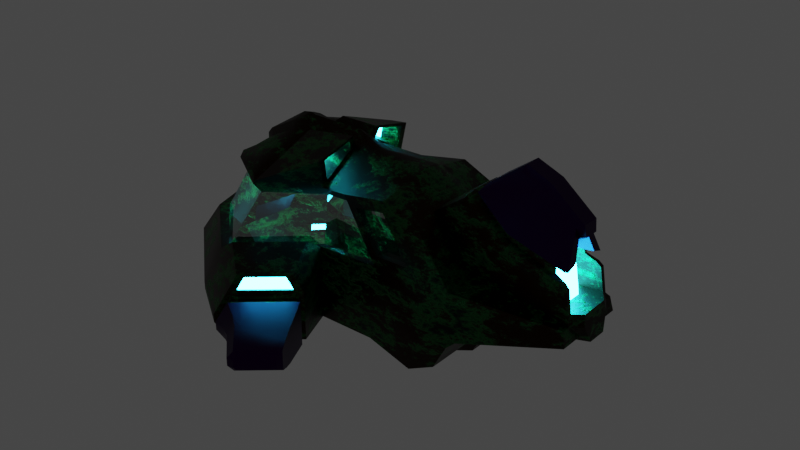 # Source: naveunity.blend  (saved by Blender 3.1.7; exported with 4.5.12 LTS)
import bpy
from mathutils import Matrix  # noqa: F401  (used for matrix-valued properties, if any)

bpy.ops.wm.read_factory_settings(use_empty=True)
scene = bpy.context.scene
scene.name = 'Scene'

# ---- collections
col_collection = bpy.data.collections.new('Collection'); scene.collection.children.link(col_collection)

# ---- materials (node trees are filled in below, after node groups)
mat_material_001 = bpy.data.materials.new('Material.001')
mat_material = bpy.data.materials.new('Material')
mat_material_002 = bpy.data.materials.new('Material.002')
mat_material_004 = bpy.data.materials.new('Material.004')
mat_material_005 = bpy.data.materials.new('Material.005')

# ---- node groups
ng_auto_smooth = bpy.data.node_groups.new('Auto Smooth', 'GeometryNodeTree')
_s = ng_auto_smooth.interface.new_socket(name='Geometry', in_out='OUTPUT', socket_type='NodeSocketGeometry')
_s = ng_auto_smooth.interface.new_socket(name='Geometry', in_out='INPUT', socket_type='NodeSocketGeometry')
_s = ng_auto_smooth.interface.new_socket(name='Angle', in_out='INPUT', socket_type='NodeSocketFloat')
_s.subtype = 'ANGLE'
_s.min_value = 0.0
_s.max_value = 3.142
ng_auto_smooth.is_modifier = True
_N = ng_auto_smooth.nodes; _L = ng_auto_smooth.links
n0 = _N.new('NodeGroupOutput'); n0.name = 'Group Output'; n0.location = (480, -100)
n1 = _N.new('NodeGroupInput'); n1.name = 'Group Input'; n1.location = (-420, -300)
n2 = _N.new('NodeGroupInput'); n2.name = 'Group Input.001'; n2.location = (-60, -100)
n3 = _N.new('GeometryNodeSetShadeSmooth'); n3.name = 'Set Shade Smooth'; n3.location = (120, -100)
n3.domain = 'EDGE'
n4 = _N.new('GeometryNodeSetShadeSmooth'); n4.name = 'Set Shade Smooth.001'; n4.location = (300, -100)
n5 = _N.new('GeometryNodeInputMeshEdgeAngle'); n5.name = 'Edge Angle'; n5.location = (-420, -220)
n6 = _N.new('GeometryNodeInputEdgeSmooth'); n6.name = 'Is Edge Smooth'; n6.location = (-60, -160)
n7 = _N.new('GeometryNodeInputShadeSmooth'); n7.name = 'Is Face Smooth'; n7.location = (-240, -340)
n8 = _N.new('FunctionNodeBooleanMath'); n8.name = 'Boolean Math'; n8.location = (-60, -220)
n9 = _N.new('FunctionNodeCompare'); n9.name = 'Compare'; n9.location = (-240, -180)
n9.operation = 'LESS_EQUAL'
_L.new(n5.outputs[0], n9.inputs[0])
_L.new(n4.outputs[0], n0.inputs[0])
_L.new(n1.outputs[1], n9.inputs[1])
_L.new(n9.outputs[0], n8.inputs[0])
_L.new(n7.outputs[0], n8.inputs[1])
_L.new(n2.outputs[0], n3.inputs[0])
_L.new(n6.outputs[0], n3.inputs[1])
_L.new(n3.outputs[0], n4.inputs[0])
_L.new(n8.outputs[0], n3.inputs[2])
n0.is_active_output = True

# ---- material node trees
mat_material_001.use_nodes = True; mat_material_001.node_tree.nodes.clear()
_N = mat_material_001.node_tree.nodes; _L = mat_material_001.node_tree.links
n0 = _N.new('ShaderNodeBsdfPrincipled'); n0.name = 'Principled BSDF'; n0.location = (250, 300)
n0.distribution = 'GGX'
n0.subsurface_method = 'RANDOM_WALK_SKIN'
n0.inputs[1].default_value = 1.0
n0.inputs[3].default_value = 1.45
n0.inputs[27].default_value = (0.0, 0.0, 0.0, 1.0)
n0.inputs[28].default_value = 1.0
n1 = _N.new('ShaderNodeOutputMaterial'); n1.name = 'Material Output'; n1.location = (540, 300)
n2 = _N.new('ShaderNodeTexCoord'); n2.name = 'Texture Coordinate'; n2.location = (-902, 153)
n3 = _N.new('ShaderNodeMapping'); n3.name = 'Mapping'; n3.location = (-713, 220)
n4 = _N.new('ShaderNodeValToRGB'); n4.name = 'ColorRamp'; n4.location = (-302, 238)
while len(n4.color_ramp.elements) > 1: n4.color_ramp.elements.remove(n4.color_ramp.elements[-1])
n4.color_ramp.elements[0].position = 1.211e-07; n4.color_ramp.elements[0].color = (0.01768, 0.008709, 0.004785, 1.0)
_e = n4.color_ramp.elements.new(0.2418); _e.color = (0.02208, 0.03833, 0.01709, 1.0)
_e = n4.color_ramp.elements.new(0.3864); _e.color = (0.02122, 0.1683, 0.0331, 1.0)
_e = n4.color_ramp.elements.new(1.0); _e.color = (0.009994, 0.01006, 0.01027, 1.0)
n5 = _N.new('ShaderNodeBump'); n5.name = 'Bump'; n5.location = (19, -177)
n5.inputs[0].default_value = 0.425
n5.inputs[2].default_value = 1.0
n6 = _N.new('ShaderNodeTexNoise'); n6.name = 'Musgrave Texture'; n6.location = (-531, 201)
n6.width = 150
n6.normalize = False
n6.inputs[2].default_value = 7.3
n6.inputs[3].default_value = 13.7
n6.inputs[4].default_value = 0.769
n6.inputs[5].default_value = 2.4
n7 = _N.new('ShaderNodeValToRGB'); n7.name = 'ColorRamp.001'; n7.location = (-293, -66)
while len(n7.color_ramp.elements) > 1: n7.color_ramp.elements.remove(n7.color_ramp.elements[-1])
n7.color_ramp.elements[0].position = 0.3091; n7.color_ramp.elements[0].color = (0.0, 0.0, 0.0, 1.0)
_e = n7.color_ramp.elements.new(0.3773); _e.color = (1.0, 1.0, 1.0, 1.0)
_L.new(n0.outputs[0], n1.inputs[0])
_L.new(n3.outputs[0], n6.inputs[0])
_L.new(n2.outputs[0], n3.inputs[0])
_L.new(n6.outputs[0], n4.inputs[0])
_L.new(n4.outputs[0], n0.inputs[0])
_L.new(n5.outputs[0], n0.inputs[5])
_L.new(n6.outputs[0], n7.inputs[0])
_L.new(n7.outputs[0], n5.inputs[1])
_L.new(n7.outputs[0], n5.inputs[3])
n1.is_active_output = True
mat_material.use_nodes = True; mat_material.node_tree.nodes.clear()
_N = mat_material.node_tree.nodes; _L = mat_material.node_tree.links
n0 = _N.new('ShaderNodeOutputMaterial'); n0.name = 'Material Output'; n0.location = (300, 298)
n1 = _N.new('ShaderNodeBsdfGlass'); n1.name = 'Glass BSDF'; n1.location = (10, 298)
n1.distribution = 'GGX'
n1.inputs[2].default_value = 3.35
_L.new(n1.outputs[0], n0.inputs[0])
n0.is_active_output = True
mat_material_002.use_nodes = True; mat_material_002.node_tree.nodes.clear()
_N = mat_material_002.node_tree.nodes; _L = mat_material_002.node_tree.links
n0 = _N.new('ShaderNodeBsdfPrincipled'); n0.name = 'Principled BSDF'; n0.location = (10, 300)
n0.distribution = 'GGX'
n0.subsurface_method = 'RANDOM_WALK_SKIN'
n0.inputs[0].default_value = (0.02327, 0.004143, 0.05386, 1.0)
n0.inputs[1].default_value = 1.0
n0.inputs[3].default_value = 1.45
n0.inputs[27].default_value = (0.0, 0.0, 0.0, 1.0)
n0.inputs[28].default_value = 1.0
n1 = _N.new('ShaderNodeOutputMaterial'); n1.name = 'Material Output'; n1.location = (300, 300)
_L.new(n0.outputs[0], n1.inputs[0])
n1.is_active_output = True
mat_material_004.use_nodes = True; mat_material_004.node_tree.nodes.clear()
_N = mat_material_004.node_tree.nodes; _L = mat_material_004.node_tree.links
n0 = _N.new('ShaderNodeBsdfPrincipled'); n0.name = 'Principled BSDF'; n0.location = (10, 300)
n0.distribution = 'GGX'
n0.subsurface_method = 'RANDOM_WALK_SKIN'
n0.inputs[0].default_value = (0.02426, 0.6311, 0.89, 1.0)
n0.inputs[1].default_value = 1.0
n0.inputs[3].default_value = 1.45
n0.inputs[27].default_value = (0.02403, 0.7212, 1.0, 1.0)
n0.inputs[28].default_value = 70.5
n1 = _N.new('ShaderNodeOutputMaterial'); n1.name = 'Material Output'; n1.location = (300, 300)
_L.new(n0.outputs[0], n1.inputs[0])
n1.is_active_output = True
mat_material_005.use_nodes = True; mat_material_005.node_tree.nodes.clear()
_N = mat_material_005.node_tree.nodes; _L = mat_material_005.node_tree.links
n0 = _N.new('ShaderNodeBsdfPrincipled'); n0.name = 'Principled BSDF'; n0.location = (10, 300)
n0.distribution = 'GGX'
n0.subsurface_method = 'RANDOM_WALK_SKIN'
n0.inputs[0].default_value = (0.011, 0.002649, 0.00982, 1.0)
n0.inputs[1].default_value = 1.0
n0.inputs[3].default_value = 1.45
n0.inputs[27].default_value = (0.0, 0.0, 0.0, 1.0)
n0.inputs[28].default_value = 1.0
n1 = _N.new('ShaderNodeOutputMaterial'); n1.name = 'Material Output'; n1.location = (300, 300)
_L.new(n0.outputs[0], n1.inputs[0])
n1.is_active_output = True

# ---- world
world_world = bpy.data.worlds.new('World'); scene.world = world_world
world_world.use_nodes = True; world_world.node_tree.nodes.clear()
_N = world_world.node_tree.nodes; _L = world_world.node_tree.links
n0 = _N.new('ShaderNodeOutputWorld'); n0.name = 'World Output'; n0.location = (300, 300)
n1 = _N.new('ShaderNodeBackground'); n1.name = 'Background'; n1.location = (10, 300)
n1.inputs[0].default_value = (0.05088, 0.05088, 0.05088, 1.0)
_L.new(n1.outputs[0], n0.inputs[0])
n0.is_active_output = True
world_world.color = (0.05088, 0.05088, 0.05088)
world_world.use_sun_shadow = False
world_world.sun_shadow_jitter_overblur = 0.0

# ---- meshes
me_cube = bpy.data.meshes.new('Cube')
me_cube.from_pydata([(2.937, 0.883, 0.5912), (2.734, 0.883, -0.5092), (0.8822, 0.7425, 1.249), (3.415, 0.259, 1.244), (0.1378, 1.217, 1.249), (2.321, 0.7425, 1.249), (-0.6067, 0.7425, 1.249), (0.9323, 0.883, -0.5092), (0.9323, 0.883, 0.5092), (0.0, 1.691, 0.5092), (0.0, 1.691, -0.5092), (-0.9323, 0.883, -0.5092), (-0.9323, 0.883, 0.5092), (4.294, 0.5363, 0.2273), (4.257, 0.5007, 0.4253), (0.1378, 0.2326, 1.613), (0.8822, 0.1419, 1.613), (2.321, 0.3797, 1.249), (2.937, 0.4066, 0.5912), (2.734, 0.1687, -0.5092), (-0.6067, 0.1419, 1.249), (-1.136, 0.1687, 0.5092), (0.0, 0.3232, -0.5092), (0.9323, 0.1687, -0.5092), (-0.9323, 0.1687, -0.5092), (4.294, 0.1756, 0.2273), (4.257, 0.4066, 0.4253), (3.34, 0.1144, 1.965), (3.665, 0.1294, 1.839), (4.098, 0.1294, 1.506), (3.973, 0.3169, 1.083), (3.988, 0.3427, 0.9811), (1.822, 0.883, 0.5456), (1.732, 0.883, -0.5092), (1.243, 0.763, 1.281), (1.732, 0.1687, -0.5092), (1.243, 0.268, 1.483), (0.1784, 1.133, 1.128), (-0.5164, 0.6585, 1.128), (0.8733, 0.6585, 1.128), (0.9201, 0.7991, 0.509), (1.75, 0.7991, 0.5394), (1.21, 0.6791, 1.154), (0.04983, 1.607, 0.509), (-0.5164, 0.05794, 1.128), (-1.01, 0.08479, 0.509), (-0.8204, 0.7991, 0.509), (1.306, 1.784, -0.2325), (1.283, 1.742, -0.2426), (0.7698, 2.187, -0.2426), (0.8067, 2.217, -0.2325), (0.8052, 2.283, 0.263), (0.688, 2.188, 0.295), (1.378, 1.786, 0.263), (1.304, 1.654, 0.295), (1.34, 1.608, -0.3335), (1.423, 1.757, -0.2974), (0.7758, 2.319, -0.2974), (0.6433, 2.212, -0.3336), (0.6433, 2.212, 0.3336), (0.7758, 2.319, 0.2974), (1.34, 1.608, 0.3335), (1.423, 1.757, 0.2974), (1.304, 1.654, -0.295), (1.378, 1.786, -0.263), (0.8052, 2.283, -0.263), (0.688, 2.188, -0.295), (0.9028, 1.101, 0.659), (0.2176, 1.695, 0.659), (1.202, 1.634, 0.5299), (0.6904, 2.077, 0.5299), (1.242, 1.681, 0.3595), (0.7294, 2.125, 0.3595), (1.14, 1.7, 0.5039), (0.764, 2.026, 0.5039), (1.205, 1.638, 0.3392), (0.6925, 2.082, 0.3393), (1.104, 1.657, 0.4836), (0.7272, 1.983, 0.4836), (-1.104, 0.8017, 0.3452), (-1.234, 0.8267, 0.1143), (-1.015, 0.1146, 0.2691), (-0.9221, 0.7761, 0.2767), (-1.052, 0.8012, 0.04583), (4.237, 0.3413, 0.5649), (4.118, 0.08683, 1.367), (3.911, 0.3413, 0.5169), (3.793, 0.1357, 1.319), (3.115, 0.2419, 1.495), (3.03, 0.2641, 1.434), (2.406, 0.9446, -0.6473), (2.406, 0.1175, -0.6473), (1.897, 0.3171, 1.483), (2.596, 0.9446, 0.6087), (1.897, 0.7901, 1.402), (2.361, 0.9115, 0.7253), (1.844, 0.8704, 0.6832), (1.895, 0.8084, 1.255), (1.458, 0.7903, 1.174), (2.369, 0.8098, 0.7135), (1.852, 0.7687, 0.6714), (1.903, 0.7067, 1.243), (1.466, 0.6886, 1.162), (2.943, 0.9141, -0.1361), (3.054, 0.8909, -0.03743), (0.9675, 0.9148, 0.05458), (0.9675, 0.9148, -0.05441), (-0.151, 1.885, -0.05364), (-0.1508, 1.884, 0.05448), (-1.275, 0.9093, 0.05311), (-1.27, 0.9149, -0.05331), (3.071, 0.1756, -0.05895), (2.943, 0.1747, -0.1359), (-1.294, 0.1601, 0.05423), (-1.27, 0.1738, -0.05309), (1.845, 0.9146, -0.09061), (1.856, 0.9153, 0.01849), (1.306, 1.784, 0.2325), (1.283, 1.742, 0.2426), (1.3, 1.758, 0.04579), (1.323, 1.799, 0.04565), (1.325, 1.674, -0.05376), (1.325, 1.674, 0.0539), (1.397, 1.803, 0.05347), (1.397, 1.803, -0.05333), (1.446, 1.777, -0.05279), (1.446, 1.777, 0.05295), (1.365, 1.631, 0.05426), (1.365, 1.631, -0.05411), (0.5377, 2.347, 0.05404), (0.5375, 2.347, -0.05339), (0.6801, 2.441, -0.05477), (0.6802, 2.441, 0.05506), (0.5971, 2.304, 0.05437), (0.5969, 2.304, -0.05388), (0.7228, 2.388, -0.05412), (0.7229, 2.388, 0.0545), (2.636, 0.9828, -0.07926), (2.615, 0.9816, -0.1876), (1.803, 2.542, -0.08678), (1.814, 2.453, -0.1288), (1.463, 2.837, -0.08678), (1.393, 2.818, -0.1289), (1.803, 2.542, 0.08678), (1.814, 2.453, 0.1288), (1.463, 2.837, 0.08678), (1.393, 2.818, 0.1289), (1.809, 2.547, -0.05199), (1.825, 2.464, -0.05211), (1.825, 2.464, 0.0523), (1.809, 2.547, 0.05217), (1.441, 2.866, 0.05148), (1.348, 2.876, 0.05164), (1.348, 2.876, -0.0514), (1.44, 2.866, -0.05126), (0.8325, 2.472, 0.05398), (0.9993, 2.554, 0.05301), (1.756, 2.352, 0.0525), (1.686, 2.23, 0.05265), (0.9546, 2.406, 0.2363), (1.095, 2.509, 0.1955), (1.747, 2.334, 0.182), (1.677, 2.209, 0.2203), (0.8323, 2.472, -0.0537), (0.9991, 2.555, -0.05275), (1.756, 2.352, -0.05233), (1.686, 2.23, -0.05248), (1.677, 2.209, -0.2203), (1.747, 2.334, -0.182), (1.095, 2.509, -0.1955), (0.9547, 2.406, -0.2363), (1.374, 1.762, 0.05361), (1.348, 1.714, 0.05377), (1.348, 1.714, -0.05362), (1.374, 1.762, -0.05346), (0.6833, 2.361, 0.05446), (0.6367, 2.331, 0.05441), (0.6832, 2.362, -0.05405), (0.6366, 2.331, -0.05396), (1.327, 1.696, 0.2849), (1.355, 1.744, 0.2731), (0.7683, 2.253, -0.2731), (0.7249, 2.218, -0.2849), (0.7683, 2.253, 0.2731), (0.7249, 2.218, 0.2849), (1.327, 1.696, -0.2849), (1.355, 1.744, -0.2731), (0.7343, 2.309, -0.046), (0.6946, 2.283, -0.04593), (1.3, 1.758, -0.04565), (1.323, 1.799, -0.04551), (0.7344, 2.309, 0.04638), (0.6947, 2.283, 0.04634), (0.8067, 2.217, 0.2325), (0.7698, 2.187, 0.2426), (-0.2034, 1.573, -0.258), (-0.2178, 1.594, -0.2101), (-0.8468, 0.9982, -0.2815), (-0.8623, 1.029, -0.2197), (-0.1936, 1.647, -0.2874), (-0.1403, 1.71, -0.3125), (-0.168, 1.744, -0.231), (-0.2103, 1.672, -0.2335), (-0.9868, 0.9533, -0.3442), (-0.9212, 0.9967, -0.3138), (-0.9386, 1.032, -0.2444), (-1.016, 0.9987, -0.2452), (-0.06354, 0.2844, 1.637), (0.05256, 0.2704, 1.649), (-0.08004, 0.9177, 1.419), (0.05079, 1.107, 1.341), (-0.4769, 0.6446, 1.391), (-0.581, 0.7038, 1.341), (-0.5809, 0.1949, 1.342), (-0.5022, 0.231, 1.423), (3.364, 0.2784, 1.157), (3.974, 0.2767, 1.082), (3.988, 0.302, 0.9819), (3.769, 0.302, 0.9501), (3.754, 0.2769, 1.049), (3.35, 0.3523, 1.299), (3.348, 0.3481, 1.275), (2.919, 0.3241, 1.633), (2.912, 0.3256, 1.665), (4.114, 0.342, 1.052), (4.163, 0.3406, 1.063), (4.163, 0.1922, 1.117), (4.112, 0.2225, 1.091), (3.818, 0.2126, 1.061), (3.837, 0.1849, 1.087), (3.28, 0.3708, 1.152), (3.247, 0.3898, 1.124), (2.739, 0.3685, 1.543), (2.81, 0.3506, 1.541), (4.193, 0.3908, 0.8579), (4.138, 0.3778, 0.9127), (4.138, 0.3226, 0.9136), (4.193, 0.3306, 0.8598), (3.868, 0.3305, 0.8129), (3.84, 0.3226, 0.8701), (-1.208, 0.1636, 0.3137), (-1.28, 0.1665, 0.1077), (-1.085, 0.1564, 0.03909), (0.07008, 0.1614, 1.689), (0.07008, 0.0, 1.783), (1.221, 0.0, 1.599), (0.8458, 0.0, 1.783), (2.776, 0.1353, -0.6367), (2.776, 0.0, -0.6367), (-0.07346, 0.0, -0.6367), (0.898, 0.0, -0.6367), (-1.141, 0.0, 0.4793), (-1.28, 0.0, 0.4795), (2.434, 0.0, -0.7881), (-1.359, 0.0, 0.2563), (-0.7056, 0.1243, 1.291), (-0.7056, 0.0, 1.291), (-1.257, 0.1353, 0.4795), (-0.07346, 0.1985, -0.6367), (0.898, 0.1353, -0.6367), (-1.045, 0.0, -0.6367), (4.401, 0.1381, 0.1706), (4.401, 0.0, 0.1706), (4.363, 0.0, 0.3875), (3.854, 0.1898, 0.9628), (3.854, 0.0, 0.963), (0.8458, 0.1243, 1.689), (2.345, 0.0, 1.291), (2.345, 0.2216, 1.291), (3.839, 0.0, 1.071), (-1.045, 0.1353, -0.6367), (4.363, 0.2326, 0.3875), (2.434, 0.1143, -0.7881), (1.904, 0.196, 1.547), (3.745, 0.0, 1.937), (3.407, 0.0, 2.076), (4.196, 0.0, 1.572), (3.407, 0.1131, 2.076), (3.745, 0.1192, 1.937), (4.196, 0.1192, 1.572), (3.839, 0.1795, 1.071), (4.002, 0.0, 0.4879), (4.002, 0.2059, 0.4879), (3.879, 0.0, 1.367), (3.879, 0.1218, 1.367), (4.218, 0.1018, 1.419), (1.904, 0.0, 1.568), (1.731, 0.0, -0.6367), (1.731, 0.1353, -0.6367), (1.221, 0.1759, 1.547), (-0.6116, 0.08996, 1.158), (-0.6116, 0.0, 1.158), (-1.126, 0.1009, 0.4793), (-1.212, 0.0, -0.03755), (-1.152, 0.0, 0.2161), (-1.131, 0.1131, 0.2164), (-1.419, 0.0, 0.03754), (4.341, 0.0, 0.5406), (4.341, 0.2059, 0.5406), (4.218, 0.0, 1.419), (3.173, 0.1652, 1.56), (3.173, 0.0, 1.56), (3.083, 0.0, 1.493), (3.083, 0.1743, 1.494), (3.127, 0.1381, -0.1432), (2.993, 0.1377, -0.2276), (2.993, 0.0, -0.2276), (3.127, 0.0, -0.1432), (-1.428, 0.0, -0.01875), (-1.397, 0.0, -0.1367), (-1.397, 0.1373, -0.1368), (-1.422, 0.1318, -0.01917), (-0.1397, 0.1826, 1.716), (-0.01869, 0.1769, 1.728), (-0.005498, 0.0, 1.805), (-0.1343, 0.0, 1.783), (-0.6788, 0.146, 1.392), (-0.5968, 0.1608, 1.481), (-0.604, 0.0, 1.485), (-0.6787, 0.0, 1.392), (2.969, 0.1988, 1.712), (2.961, 0.1994, 1.746), (2.962, 0.0, 1.747), (2.969, 0.0, 1.712), (3.905, 0.1532, 1.084), (3.925, 0.1419, 1.113), (3.905, 0.0, 1.084), (3.925, 0.0, 1.113), (2.854, 0.0, 1.61), (2.78, 0.0, 1.612), (2.781, 0.217, 1.613), (2.854, 0.2097, 1.61), (3.957, 0.2015, 0.8123), (3.927, 0.1982, 0.8751), (3.957, 0.0, 0.8128), (3.927, 0.0, 0.8753), (-1.332, 0.1332, 0.2652), (-1.407, 0.1344, 0.03938), (-1.204, 0.1302, -0.03576), (0.9114, 0.2187, 1.78), (0.9114, 0.8193, 1.638), (0.2576, 1.294, 1.358), (0.2576, 0.3095, 1.722), (0.8859, 0.2279, 1.602), (0.8859, 0.676, 1.331), (0.9077, 0.2852, 1.727), (0.9077, 0.7334, 1.62), (0.6594, 0.3587, 1.579), (0.6594, 0.5911, 1.439), (0.6707, 0.3885, 1.644), (0.6707, 0.6209, 1.589), (2.937, -0.883, 0.5912), (2.734, -0.883, -0.5092), (0.8822, -0.7425, 1.249), (3.415, -0.259, 1.244), (0.1378, -1.217, 1.249), (2.321, -0.7425, 1.249), (-0.6067, -0.7425, 1.249), (0.9323, -0.883, -0.5092), (0.9323, -0.883, 0.5092), (0.0, -1.691, 0.5092), (0.0, -1.691, -0.5092), (-0.9323, -0.883, -0.5092), (-0.9323, -0.883, 0.5092), (4.294, -0.5363, 0.2273), (4.257, -0.5007, 0.4253), (0.1378, -0.2326, 1.613), (0.8822, -0.1419, 1.613), (2.321, -0.3797, 1.249), (2.937, -0.4066, 0.5912), (2.734, -0.1687, -0.5092), (-0.6067, -0.1419, 1.249), (-1.136, -0.1687, 0.5092), (0.0, -0.3232, -0.5092), (0.9323, -0.1687, -0.5092), (-0.9323, -0.1687, -0.5092), (4.294, -0.1756, 0.2273), (4.257, -0.4066, 0.4253), (3.34, -0.1144, 1.965), (3.665, -0.1294, 1.839), (4.098, -0.1294, 1.506), (3.973, -0.3169, 1.083), (3.988, -0.3427, 0.9811), (1.822, -0.883, 0.5456), (1.732, -0.883, -0.5092), (1.243, -0.763, 1.281), (1.732, -0.1687, -0.5092), (1.243, -0.268, 1.483), (0.1784, -1.133, 1.128), (-0.5164, -0.6585, 1.128), (0.8733, -0.6585, 1.128), (0.9201, -0.7991, 0.509), (1.75, -0.7991, 0.5394), (1.21, -0.6791, 1.154), (0.04983, -1.607, 0.509), (-0.5164, -0.05794, 1.128), (-1.01, -0.08479, 0.509), (-0.8204, -0.7991, 0.509), (1.306, -1.784, -0.2325), (1.283, -1.742, -0.2426), (0.7698, -2.187, -0.2426), (0.8067, -2.217, -0.2325), (0.8052, -2.283, 0.263), (0.688, -2.188, 0.295), (1.378, -1.786, 0.263), (1.304, -1.654, 0.295), (1.34, -1.608, -0.3335), (1.423, -1.757, -0.2974), (0.7758, -2.319, -0.2974), (0.6433, -2.212, -0.3336), (0.6433, -2.212, 0.3336), (0.7758, -2.319, 0.2974), (1.34, -1.608, 0.3335), (1.423, -1.757, 0.2974), (1.304, -1.654, -0.295), (1.378, -1.786, -0.263), (0.8052, -2.283, -0.263), (0.688, -2.188, -0.295), (0.9028, -1.101, 0.659), (0.2176, -1.695, 0.659), (1.202, -1.634, 0.5299), (0.6904, -2.077, 0.5299), (1.242, -1.681, 0.3595), (0.7294, -2.125, 0.3595), (1.14, -1.7, 0.5039), (0.764, -2.026, 0.5039), (1.205, -1.638, 0.3392), (0.6925, -2.082, 0.3393), (1.104, -1.657, 0.4836), (0.7272, -1.983, 0.4836), (-1.104, -0.8017, 0.3452), (-1.234, -0.8267, 0.1143), (-1.015, -0.1146, 0.2691), (-0.9221, -0.7761, 0.2767), (-1.052, -0.8012, 0.04583), (4.237, -0.3413, 0.5649), (4.118, -0.08683, 1.367), (3.911, -0.3413, 0.5169), (3.793, -0.1357, 1.319), (3.115, -0.2419, 1.495), (3.03, -0.2641, 1.434), (2.406, -0.9446, -0.6473), (2.406, -0.1175, -0.6473), (1.897, -0.3171, 1.483), (2.596, -0.9446, 0.6087), (1.897, -0.7901, 1.402), (2.361, -0.9115, 0.7253), (1.844, -0.8704, 0.6832), (1.895, -0.8084, 1.255), (1.458, -0.7903, 1.174), (2.369, -0.8098, 0.7135), (1.852, -0.7687, 0.6714), (1.903, -0.7067, 1.243), (1.466, -0.6886, 1.162), (2.943, -0.9141, -0.1361), (3.054, -0.8909, -0.03743), (0.9675, -0.9148, 0.05458), (0.9675, -0.9148, -0.05441), (-0.151, -1.885, -0.05364), (-0.1508, -1.884, 0.05448), (-1.275, -0.9093, 0.05311), (-1.27, -0.9149, -0.05331), (3.071, -0.1756, -0.05895), (2.943, -0.1747, -0.1359), (-1.294, -0.1601, 0.05423), (-1.27, -0.1738, -0.05309), (1.845, -0.9146, -0.09061), (1.856, -0.9153, 0.01849), (1.306, -1.784, 0.2325), (1.283, -1.742, 0.2426), (1.3, -1.758, 0.04579), (1.323, -1.799, 0.04565), (1.325, -1.674, -0.05376), (1.325, -1.674, 0.0539), (1.397, -1.803, 0.05347), (1.397, -1.803, -0.05333), (1.446, -1.777, -0.05279), (1.446, -1.777, 0.05295), (1.365, -1.631, 0.05426), (1.365, -1.631, -0.05411), (0.5377, -2.347, 0.05404), (0.5375, -2.347, -0.05339), (0.6801, -2.441, -0.05477), (0.6802, -2.441, 0.05506), (0.5971, -2.304, 0.05437), (0.5969, -2.304, -0.05388), (0.7228, -2.388, -0.05412), (0.7229, -2.388, 0.0545), (2.636, -0.9828, -0.07926), (2.615, -0.9816, -0.1876), (1.803, -2.542, -0.08678), (1.814, -2.453, -0.1288), (1.463, -2.837, -0.08678), (1.393, -2.818, -0.1289), (1.803, -2.542, 0.08678), (1.814, -2.453, 0.1288), (1.463, -2.837, 0.08678), (1.393, -2.818, 0.1289), (1.809, -2.547, -0.05199), (1.825, -2.464, -0.05211), (1.825, -2.464, 0.0523), (1.809, -2.547, 0.05217), (1.441, -2.866, 0.05148), (1.348, -2.876, 0.05164), (1.348, -2.876, -0.0514), (1.44, -2.866, -0.05126), (0.8325, -2.472, 0.05398), (0.9993, -2.554, 0.05301), (1.756, -2.352, 0.0525), (1.686, -2.23, 0.05265), (0.9546, -2.406, 0.2363), (1.095, -2.509, 0.1955), (1.747, -2.334, 0.182), (1.677, -2.209, 0.2203), (0.8323, -2.472, -0.0537), (0.9991, -2.555, -0.05275), (1.756, -2.352, -0.05233), (1.686, -2.23, -0.05248), (1.677, -2.209, -0.2203), (1.747, -2.334, -0.182), (1.095, -2.509, -0.1955), (0.9547, -2.406, -0.2363), (1.374, -1.762, 0.05361), (1.348, -1.714, 0.05377), (1.348, -1.714, -0.05362), (1.374, -1.762, -0.05346), (0.6833, -2.361, 0.05446), (0.6367, -2.331, 0.05441), (0.6832, -2.362, -0.05405), (0.6366, -2.331, -0.05396), (1.327, -1.696, 0.2849), (1.355, -1.744, 0.2731), (0.7683, -2.253, -0.2731), (0.7249, -2.218, -0.2849), (0.7683, -2.253, 0.2731), (0.7249, -2.218, 0.2849), (1.327, -1.696, -0.2849), (1.355, -1.744, -0.2731), (0.7343, -2.309, -0.046), (0.6946, -2.283, -0.04593), (1.3, -1.758, -0.04565), (1.323, -1.799, -0.04551), (0.7344, -2.309, 0.04638), (0.6947, -2.283, 0.04634), (0.8067, -2.217, 0.2325), (0.7698, -2.187, 0.2426), (-0.2034, -1.573, -0.258), (-0.2178, -1.594, -0.2101), (-0.8468, -0.9982, -0.2815), (-0.8623, -1.029, -0.2197), (-0.1936, -1.647, -0.2874), (-0.1403, -1.71, -0.3125), (-0.168, -1.744, -0.231), (-0.2103, -1.672, -0.2335), (-0.9868, -0.9533, -0.3442), (-0.9212, -0.9967, -0.3138), (-0.9386, -1.032, -0.2444), (-1.016, -0.9987, -0.2452), (-0.06354, -0.2844, 1.637), (0.05256, -0.2704, 1.649), (-0.08004, -0.9177, 1.419), (0.05079, -1.107, 1.341), (-0.4769, -0.6446, 1.391), (-0.581, -0.7038, 1.341), (-0.5809, -0.1949, 1.342), (-0.5022, -0.231, 1.423), (3.364, -0.2784, 1.157), (3.974, -0.2767, 1.082), (3.988, -0.302, 0.9819), (3.769, -0.302, 0.9501), (3.754, -0.2769, 1.049), (3.35, -0.3523, 1.299), (3.348, -0.3481, 1.275), (2.919, -0.3241, 1.633), (2.912, -0.3256, 1.665), (4.114, -0.342, 1.052), (4.163, -0.3406, 1.063), (4.163, -0.1922, 1.117), (4.112, -0.2225, 1.091), (3.818, -0.2126, 1.061), (3.837, -0.1849, 1.087), (3.28, -0.3708, 1.152), (3.247, -0.3898, 1.124), (2.739, -0.3685, 1.543), (2.81, -0.3506, 1.541), (4.193, -0.3908, 0.8579), (4.138, -0.3778, 0.9127), (4.138, -0.3226, 0.9136), (4.193, -0.3306, 0.8598), (3.868, -0.3305, 0.8129), (3.84, -0.3226, 0.8701), (-1.208, -0.1636, 0.3137), (-1.28, -0.1665, 0.1077), (-1.085, -0.1564, 0.03909), (0.07008, -0.1614, 1.689), (2.776, -0.1353, -0.6367), (-0.7056, -0.1243, 1.291), (-1.257, -0.1353, 0.4795), (-0.07346, -0.1985, -0.6367), (0.898, -0.1353, -0.6367), (4.401, -0.1381, 0.1706), (3.854, -0.1898, 0.9628), (0.8458, -0.1243, 1.689), (2.345, -0.2216, 1.291), (-1.045, -0.1353, -0.6367), (4.363, -0.2326, 0.3875), (2.434, -0.1143, -0.7881), (1.904, -0.196, 1.547), (3.407, -0.1131, 2.076), (3.745, -0.1192, 1.937), (4.196, -0.1192, 1.572), (3.839, -0.1795, 1.071), (4.002, -0.2059, 0.4879), (3.879, -0.1218, 1.367), (4.218, -0.1018, 1.419), (1.731, -0.1353, -0.6367), (1.221, -0.1759, 1.547), (-0.6116, -0.08996, 1.158), (-1.126, -0.1009, 0.4793), (-1.131, -0.1131, 0.2164), (4.341, -0.2059, 0.5406), (3.173, -0.1652, 1.56), (3.083, -0.1743, 1.494), (3.127, -0.1381, -0.1432), (2.993, -0.1377, -0.2276), (-1.397, -0.1373, -0.1368), (-1.422, -0.1318, -0.01917), (-0.1397, -0.1826, 1.716), (-0.01869, -0.1769, 1.728), (-0.6788, -0.146, 1.392), (-0.5968, -0.1608, 1.481), (2.969, -0.1988, 1.712), (2.961, -0.1994, 1.746), (3.905, -0.1532, 1.084), (3.925, -0.1419, 1.113), (2.781, -0.217, 1.613), (2.854, -0.2097, 1.61), (3.957, -0.2015, 0.8123), (3.927, -0.1982, 0.8751), (-1.332, -0.1332, 0.2652), (-1.407, -0.1344, 0.03938), (-1.204, -0.1302, -0.03576), (0.9114, -0.2187, 1.78), (0.9114, -0.8193, 1.638), (0.2576, -1.294, 1.358), (0.2576, -0.3095, 1.722), (0.8859, -0.2279, 1.602), (0.8859, -0.676, 1.331), (0.9077, -0.2852, 1.727), (0.9077, -0.7334, 1.62), (0.6594, -0.3587, 1.579), (0.6594, -0.5911, 1.439), (0.6707, -0.3885, 1.644), (0.6707, -0.6209, 1.589)], [], [(9, 59, 129, 108), (9, 43, 40, 8), (12, 9, 108, 109), (92, 17, 5, 94), (45, 292, 290, 44), (211, 214, 207, 209), (0, 14, 13, 104), (84, 298, 271, 26), (93, 94, 5, 0), (93, 0, 104, 137), (4, 37, 38, 6), (21, 257, 292, 45), (25, 261, 304, 111), (104, 13, 25, 111), (107, 130, 58, 10), (238, 332, 282, 86), (8, 32, 116, 105), (213, 316, 317, 214), (12, 109, 80, 79), (229, 325, 324, 228), (115, 138, 90, 33), (18, 26, 14, 0), (233, 89, 215, 230), (7, 55, 128, 106), (14, 26, 25, 13), (38, 44, 20, 6), (16, 343, 345, 339), (0, 5, 17, 18), (7, 23, 22, 10), (138, 103, 1, 90), (10, 22, 24, 11), (20, 213, 212, 6), (90, 1, 19, 91), (218, 264, 333, 239), (232, 330, 331, 233), (219, 280, 264, 218), (18, 231, 234, 26), (221, 3, 88, 222), (224, 30, 3, 221), (236, 217, 218, 239), (220, 28, 29, 225), (112, 305, 247, 19), (27, 277, 278, 28), (7, 33, 35, 23), (105, 127, 61, 8), (32, 41, 42, 34), (205, 198, 197, 204), (28, 278, 279, 29), (16, 36, 34, 2), (46, 38, 37, 43), (43, 37, 39, 40), (40, 39, 42, 41), (12, 46, 43, 9), (2, 39, 37, 4), (8, 40, 41, 32), (34, 42, 39, 2), (145, 143, 150, 151), (155, 163, 131, 132), (154, 151, 150, 147), (70, 74, 72, 59), (55, 63, 121, 128), (106, 115, 33, 7), (10, 58, 55, 7), (166, 158, 126, 125), (127, 122, 54, 61), (57, 170, 167, 56), (173, 172, 122, 121), (87, 284, 325, 229), (132, 136, 51, 60), (124, 123, 171, 174), (58, 66, 63, 55), (61, 54, 52, 59), (65, 181, 177, 135), (130, 134, 66, 58), (164, 153, 142, 169), (185, 63, 66, 182), (64, 186, 181, 65), (62, 53, 123, 126), (182, 66, 134, 178), (59, 52, 133, 129), (56, 64, 65, 57), (125, 124, 64, 56), (57, 65, 135, 131), (124, 174, 186, 64), (60, 51, 53, 62), (67, 69, 70, 68), (9, 68, 70, 59), (8, 67, 68, 9), (61, 69, 67, 8), (74, 78, 76, 72), (59, 72, 71, 61), (69, 73, 74, 70), (61, 71, 73, 69), (76, 78, 77, 75), (73, 77, 78, 74), (71, 75, 77, 73), (72, 76, 75, 71), (44, 290, 255, 20), (228, 324, 280, 219), (103, 112, 19, 1), (80, 83, 82, 79), (17, 268, 330, 232), (228, 219, 216, 227), (207, 312, 313, 208), (241, 337, 338, 242), (36, 289, 273, 92), (233, 331, 303, 89), (91, 272, 288, 35), (33, 90, 91, 35), (32, 93, 137, 116), (93, 95, 97, 94), (131, 163, 170, 57), (111, 304, 305, 112), (36, 92, 94, 34), (95, 99, 101, 97), (94, 97, 98, 34), (32, 96, 95, 93), (34, 98, 96, 32), (100, 102, 101, 99), (97, 101, 102, 98), (98, 102, 100, 96), (96, 100, 99, 95), (4, 210, 208, 15), (222, 320, 321, 223), (242, 338, 295, 81), (6, 212, 210, 4), (92, 273, 268, 17), (110, 109, 108, 107), (138, 137, 104, 103), (103, 104, 111, 112), (106, 105, 116, 115), (148, 149, 157, 165), (136, 175, 183, 51), (173, 121, 63, 185), (132, 131, 135, 136), (130, 129, 133, 134), (126, 158, 162, 62), (105, 106, 128, 127), (160, 146, 152, 156), (129, 130, 107, 108), (121, 122, 127, 128), (123, 124, 125, 126), (115, 116, 137, 138), (16, 266, 289, 36), (144, 143, 145, 146), (142, 141, 139, 140), (152, 151, 154, 153), (148, 147, 150, 149), (147, 148, 140, 139), (153, 154, 141, 142), (146, 145, 151, 152), (149, 150, 143, 144), (154, 147, 139, 141), (62, 162, 159, 60), (56, 167, 166, 125), (161, 144, 146, 160), (169, 142, 140, 168), (168, 140, 148, 165), (157, 149, 144, 161), (152, 153, 164, 156), (168, 167, 170, 169), (160, 159, 162, 161), (161, 162, 158, 157), (166, 165, 157, 158), (156, 155, 159, 160), (165, 166, 167, 168), (155, 156, 164, 163), (169, 170, 163, 164), (60, 159, 155, 132), (177, 175, 136, 135), (134, 133, 176, 178), (176, 133, 52, 184), (119, 120, 117, 118), (184, 52, 54, 179), (51, 183, 180, 53), (179, 54, 122, 172), (178, 188, 49, 182), (176, 192, 188, 178), (172, 119, 118, 179), (183, 193, 117, 180), (179, 118, 194, 184), (186, 47, 50, 181), (177, 187, 191, 175), (175, 191, 193, 183), (53, 180, 171, 123), (49, 50, 47, 48), (188, 187, 50, 49), (48, 47, 190, 189), (187, 188, 192, 191), (189, 190, 120, 119), (194, 193, 191, 192), (118, 117, 193, 194), (173, 189, 119, 172), (181, 50, 187, 177), (180, 117, 120, 171), (171, 120, 190, 174), (185, 48, 189, 173), (182, 49, 48, 185), (184, 194, 192, 176), (174, 190, 47, 186), (198, 196, 195, 197), (199, 195, 196, 202), (107, 10, 200, 201), (202, 196, 198, 205), (204, 197, 195, 199), (201, 206, 110, 107), (110, 206, 203, 11), (200, 199, 202, 201), (204, 203, 206, 205), (205, 206, 201, 202), (199, 200, 203, 204), (200, 10, 11, 203), (20, 255, 316, 213), (209, 210, 212, 211), (19, 247, 272, 91), (210, 209, 207, 208), (211, 212, 213, 214), (35, 288, 259, 23), (227, 216, 30, 224), (29, 85, 226, 225), (17, 232, 231, 18), (234, 237, 84, 26), (85, 87, 229, 226), (223, 27, 28, 220), (230, 215, 31, 235), (30, 31, 215, 3), (3, 215, 89, 88), (217, 216, 219, 218), (31, 30, 216, 217), (113, 311, 337, 241), (86, 282, 298, 84), (235, 31, 217, 236), (22, 258, 270, 24), (223, 321, 277, 27), (85, 285, 284, 87), (237, 238, 86, 84), (23, 259, 258, 22), (225, 224, 221, 220), (220, 221, 222, 223), (229, 228, 227, 226), (226, 227, 224, 225), (214, 317, 312, 207), (24, 270, 310, 114), (89, 303, 300, 88), (231, 230, 235, 234), (232, 233, 230, 231), (237, 236, 239, 238), (234, 235, 236, 237), (15, 243, 266, 16), (88, 300, 320, 222), (45, 46, 12, 21), (44, 38, 46, 45), (239, 333, 332, 238), (82, 81, 240, 79), (21, 12, 79, 240), (114, 310, 311, 113), (110, 114, 113, 109), (26, 271, 261, 25), (208, 313, 243, 15), (114, 110, 11, 24), (81, 295, 336, 240), (80, 241, 242, 83), (241, 80, 109, 113), (29, 279, 285, 85), (240, 336, 257, 21), (81, 82, 83, 242), (272, 247, 248, 253), (258, 249, 260, 270), (304, 261, 262, 307), (259, 250, 249, 258), (333, 264, 265, 335), (243, 244, 246, 266), (271, 263, 262, 261), (286, 267, 268, 273), (278, 277, 275, 274), (274, 276, 279, 278), (276, 299, 285, 279), (246, 245, 289, 266), (259, 288, 287, 250), (290, 291, 256, 255), (252, 251, 292, 257), (305, 306, 248, 247), (326, 269, 280, 324), (271, 298, 297, 263), (300, 303, 302, 301), (299, 283, 284, 285), (298, 282, 281, 297), (245, 286, 273, 289), (288, 272, 253, 287), (256, 319, 316, 255), (317, 318, 315, 312), (305, 304, 307, 306), (251, 291, 290, 292), (313, 312, 315, 314), (317, 316, 319, 318), (243, 313, 314, 244), (269, 265, 264, 280), (322, 275, 277, 321), (325, 284, 283, 327), (267, 329, 330, 268), (282, 332, 334, 281), (321, 320, 323, 322), (327, 326, 324, 325), (320, 300, 301, 323), (329, 328, 331, 330), (332, 333, 335, 334), (328, 302, 303, 331), (252, 257, 336, 254), (295, 294, 254, 336), (270, 260, 309, 310), (310, 309, 308, 311), (311, 308, 296, 337), (294, 295, 338, 293), (337, 296, 293, 338), (341, 342, 339, 340), (15, 342, 341, 4), (16, 339, 342, 15), (4, 341, 340, 2), (343, 347, 349, 345), (339, 345, 346, 340), (2, 344, 343, 16), (340, 346, 344, 2), (348, 350, 349, 347), (344, 348, 347, 343), (346, 350, 348, 344), (345, 349, 350, 346), (360, 459, 480, 410), (360, 359, 391, 394), (363, 460, 459, 360), (443, 445, 356, 368), (396, 395, 617, 618), (562, 560, 558, 565), (351, 455, 364, 365), (435, 377, 605, 620), (444, 351, 356, 445), (444, 488, 455, 351), (355, 357, 389, 388), (372, 396, 618, 597), (376, 462, 623, 600), (455, 462, 376, 364), (458, 361, 409, 481), (589, 437, 612, 637), (359, 456, 467, 383), (564, 565, 630, 629), (363, 430, 431, 460), (580, 579, 633, 634), (466, 384, 441, 489), (369, 351, 365, 377), (584, 581, 566, 440), (358, 457, 479, 406), (365, 364, 376, 377), (389, 357, 371, 395), (367, 642, 648, 646), (351, 369, 368, 356), (358, 361, 373, 374), (489, 441, 352, 454), (361, 362, 375, 373), (371, 357, 563, 564), (441, 442, 370, 352), (569, 590, 638, 601), (583, 584, 636, 635), (570, 569, 601, 611), (369, 377, 585, 582), (572, 573, 439, 354), (575, 572, 354, 381), (587, 590, 569, 568), (571, 576, 380, 379), (463, 370, 595, 624), (378, 379, 609, 608), (358, 374, 386, 384), (456, 359, 412, 478), (383, 385, 393, 392), (556, 555, 548, 549), (379, 380, 610, 609), (367, 353, 385, 387), (397, 394, 388, 389), (394, 391, 390, 388), (391, 392, 393, 390), (363, 360, 394, 397), (353, 355, 388, 390), (359, 383, 392, 391), (385, 353, 390, 393), (496, 502, 501, 494), (506, 483, 482, 514), (505, 498, 501, 502), (421, 410, 423, 425), (406, 479, 472, 414), (457, 358, 384, 466), (361, 358, 406, 409), (517, 476, 477, 509), (478, 412, 405, 473), (408, 407, 518, 521), (524, 472, 473, 523), (438, 580, 634, 613), (483, 411, 402, 487), (475, 525, 522, 474), (409, 406, 414, 417), (412, 410, 403, 405), (416, 486, 528, 532), (481, 409, 417, 485), (515, 520, 493, 504), (536, 533, 417, 414), (415, 416, 532, 537), (413, 477, 474, 404), (533, 529, 485, 417), (410, 480, 484, 403), (407, 408, 416, 415), (476, 407, 415, 475), (408, 482, 486, 416), (475, 415, 537, 525), (411, 413, 404, 402), (418, 419, 421, 420), (360, 410, 421, 419), (359, 360, 419, 418), (412, 359, 418, 420), (425, 423, 427, 429), (410, 412, 422, 423), (420, 421, 425, 424), (412, 420, 424, 422), (427, 426, 428, 429), (424, 425, 429, 428), (422, 424, 428, 426), (423, 422, 426, 427), (395, 371, 596, 617), (579, 570, 611, 633), (454, 352, 370, 463), (431, 430, 433, 434), (368, 583, 635, 603), (579, 578, 567, 570), (558, 559, 628, 627), (592, 593, 641, 640), (387, 443, 607, 616), (584, 440, 622, 636), (442, 386, 615, 606), (384, 386, 442, 441), (383, 467, 488, 444), (444, 445, 448, 446), (482, 408, 521, 514), (462, 463, 624, 623), (387, 385, 445, 443), (446, 448, 452, 450), (445, 385, 449, 448), (383, 444, 446, 447), (385, 383, 447, 449), (451, 450, 452, 453), (448, 449, 453, 452), (449, 447, 451, 453), (447, 446, 450, 451), (355, 366, 559, 561), (573, 574, 632, 631), (593, 432, 619, 641), (357, 355, 561, 563), (443, 368, 603, 607), (461, 458, 459, 460), (489, 454, 455, 488), (454, 463, 462, 455), (457, 466, 467, 456), (499, 516, 508, 500), (487, 402, 534, 526), (524, 536, 414, 472), (483, 487, 486, 482), (481, 485, 484, 480), (477, 413, 513, 509), (456, 478, 479, 457), (511, 507, 503, 497), (480, 459, 458, 481), (472, 479, 478, 473), (474, 477, 476, 475), (466, 489, 488, 467), (367, 387, 616, 602), (495, 497, 496, 494), (493, 491, 490, 492), (503, 504, 505, 502), (499, 500, 501, 498), (498, 490, 491, 499), (504, 493, 492, 505), (497, 503, 502, 496), (500, 495, 494, 501), (505, 492, 490, 498), (413, 411, 510, 513), (407, 476, 517, 518), (512, 511, 497, 495), (520, 519, 491, 493), (519, 516, 499, 491), (508, 512, 495, 500), (503, 507, 515, 504), (519, 520, 521, 518), (511, 512, 513, 510), (512, 508, 509, 513), (517, 509, 508, 516), (507, 511, 510, 506), (516, 519, 518, 517), (506, 514, 515, 507), (520, 515, 514, 521), (411, 483, 506, 510), (528, 486, 487, 526), (485, 529, 527, 484), (527, 535, 403, 484), (470, 469, 468, 471), (535, 530, 405, 403), (402, 404, 531, 534), (530, 523, 473, 405), (529, 533, 400, 539), (527, 529, 539, 543), (523, 530, 469, 470), (534, 531, 468, 544), (530, 535, 545, 469), (537, 532, 401, 398), (528, 526, 542, 538), (526, 534, 544, 542), (404, 474, 522, 531), (400, 399, 398, 401), (539, 400, 401, 538), (399, 540, 541, 398), (538, 542, 543, 539), (540, 470, 471, 541), (545, 543, 542, 544), (469, 545, 544, 468), (524, 523, 470, 540), (532, 528, 538, 401), (531, 522, 471, 468), (522, 525, 541, 471), (536, 524, 540, 399), (533, 536, 399, 400), (535, 527, 543, 545), (525, 537, 398, 541), (549, 548, 546, 547), (550, 553, 547, 546), (458, 552, 551, 361), (553, 556, 549, 547), (555, 550, 546, 548), (552, 458, 461, 557), (461, 362, 554, 557), (551, 552, 553, 550), (555, 556, 557, 554), (556, 553, 552, 557), (550, 555, 554, 551), (551, 554, 362, 361), (371, 564, 629, 596), (560, 562, 563, 561), (370, 442, 606, 595), (561, 559, 558, 560), (562, 565, 564, 563), (386, 374, 599, 615), (578, 575, 381, 567), (380, 576, 577, 436), (368, 369, 582, 583), (585, 377, 435, 588), (436, 577, 580, 438), (574, 571, 379, 378), (581, 586, 382, 566), (381, 354, 566, 382), (354, 439, 440, 566), (568, 569, 570, 567), (382, 568, 567, 381), (464, 592, 640, 626), (437, 435, 620, 612), (586, 587, 568, 382), (373, 375, 604, 598), (574, 378, 608, 632), (436, 438, 613, 614), (588, 435, 437, 589), (374, 373, 598, 599), (576, 571, 572, 575), (571, 574, 573, 572), (580, 577, 578, 579), (577, 576, 575, 578), (565, 558, 627, 630), (375, 465, 625, 604), (440, 439, 621, 622), (582, 585, 586, 581), (583, 582, 581, 584), (588, 589, 590, 587), (585, 588, 587, 586), (366, 367, 602, 594), (439, 573, 631, 621), (396, 372, 363, 397), (395, 396, 397, 389), (590, 589, 637, 638), (433, 430, 591, 432), (372, 591, 430, 363), (465, 464, 626, 625), (461, 460, 464, 465), (377, 376, 600, 605), (559, 366, 594, 628), (465, 375, 362, 461), (432, 591, 639, 619), (431, 434, 593, 592), (592, 464, 460, 431), (380, 436, 614, 610), (591, 372, 597, 639), (432, 593, 434, 433), (606, 253, 248, 595), (598, 604, 260, 249), (623, 307, 262, 600), (599, 598, 249, 250), (638, 335, 265, 601), (594, 602, 246, 244), (605, 600, 262, 263), (286, 607, 603, 267), (609, 274, 275, 608), (274, 609, 610, 276), (276, 610, 614, 299), (246, 602, 616, 245), (599, 250, 287, 615), (617, 596, 256, 291), (252, 597, 618, 251), (624, 595, 248, 306), (326, 633, 611, 269), (605, 263, 297, 620), (621, 301, 302, 622), (299, 614, 613, 283), (620, 297, 281, 612), (245, 616, 607, 286), (615, 287, 253, 606), (256, 596, 629, 319), (630, 627, 315, 318), (624, 306, 307, 623), (251, 618, 617, 291), (628, 314, 315, 627), (630, 318, 319, 629), (594, 244, 314, 628), (269, 611, 601, 265), (322, 632, 608, 275), (634, 327, 283, 613), (267, 603, 635, 329), (612, 281, 334, 637), (632, 322, 323, 631), (327, 634, 633, 326), (631, 323, 301, 621), (329, 635, 636, 328), (637, 334, 335, 638), (328, 636, 622, 302), (252, 254, 639, 597), (619, 639, 254, 294), (604, 625, 309, 260), (625, 626, 308, 309), (626, 640, 296, 308), (294, 293, 641, 619), (640, 641, 293, 296), (644, 643, 642, 645), (366, 355, 644, 645), (367, 366, 645, 642), (355, 353, 643, 644), (646, 648, 652, 650), (642, 643, 649, 648), (353, 367, 646, 647), (643, 353, 647, 649), (651, 650, 652, 653), (647, 646, 650, 651), (649, 647, 651, 653), (648, 649, 653, 652)])
me_cube.polygons.foreach_set('use_smooth', [True] * 652)
me_cube.polygons.foreach_set('material_index', [0, 0, 0, 0, 0, 0, 0, 0, 0, 0, 0, 0, 0, 0, 0, 3, 0, 0, 0, 2, 0, 0, 0, 0, 0, 0, 0, 0, 0, 0, 0, 0, 0, 3, 0, 3, 0, 2, 2, 0, 2, 0, 2, 0, 0, 0, 0, 2, 0, 1, 1, 1, 0, 0, 0, 0, 2, 2, 2, 0, 0, 0, 0, 2, 0, 2, 0, 2, 0, 0, 0, 0, 0, 0, 2, 0, 0, 0, 0, 0, 0, 0, 0, 0, 0, 0, 0, 0, 0, 0, 0, 0, 0, 3, 0, 0, 0, 0, 2, 0, 0, 0, 2, 0, 0, 0, 0, 0, 0, 0, 0, 2, 0, 0, 0, 0, 0, 0, 1, 0, 0, 0, 0, 2, 0, 0, 0, 0, 0, 0, 0, 2, 0, 0, 0, 0, 2, 0, 2, 0, 0, 0, 0, 0, 2, 2, 2, 2, 2, 2, 2, 2, 2, 2, 2, 2, 2, 2, 2, 2, 2, 2, 2, 2, 2, 2, 2, 2, 2, 0, 0, 0, 0, 0, 0, 0, 0, 0, 0, 0, 0, 0, 0, 0, 0, 0, 0, 0, 0, 0, 0, 0, 0, 0, 0, 0, 0, 0, 0, 0, 3, 0, 0, 0, 0, 0, 0, 0, 0, 0, 0, 0, 0, 0, 0, 0, 0, 0, 2, 2, 0, 0, 2, 2, 0, 0, 0, 0, 0, 0, 0, 0, 0, 2, 2, 0, 0, 2, 2, 2, 2, 0, 0, 0, 0, 0, 0, 0, 0, 2, 0, 1, 3, 0, 0, 0, 0, 0, 0, 0, 0, 0, 0, 2, 0, 4, 0, 0, 0, 0, 3, 0, 0, 0, 2, 2, 2, 0, 0, 0, 0, 0, 2, 0, 0, 2, 0, 0, 0, 0, 0, 0, 0, 0, 0, 0, 3, 2, 2, 0, 3, 2, 2, 2, 0, 3, 0, 0, 0, 0, 0, 0, 0, 0, 0, 0, 0, 0, 0, 0, 0, 0, 3, 0, 0, 0, 0, 0, 0, 0, 0, 0, 0, 0, 0, 0, 0, 0, 0, 0, 0, 3, 0, 0, 0, 0, 0, 0, 0, 0, 0, 0, 0, 0, 0, 0, 0, 0, 0, 3, 0, 3, 0, 2, 2, 0, 2, 0, 2, 0, 0, 0, 0, 2, 0, 1, 1, 1, 0, 0, 0, 0, 2, 2, 2, 0, 0, 0, 0, 2, 0, 2, 0, 2, 0, 0, 0, 0, 0, 0, 2, 0, 0, 0, 0, 0, 0, 0, 0, 0, 0, 0, 0, 0, 0, 0, 0, 0, 0, 3, 0, 0, 0, 0, 2, 0, 0, 0, 2, 0, 0, 0, 0, 0, 0, 0, 0, 2, 0, 0, 0, 0, 0, 0, 1, 0, 0, 0, 0, 2, 0, 0, 0, 0, 0, 0, 0, 2, 0, 0, 0, 0, 2, 0, 2, 0, 0, 0, 0, 0, 2, 2, 2, 2, 2, 2, 2, 2, 2, 2, 2, 2, 2, 2, 2, 2, 2, 2, 2, 2, 2, 2, 2, 2, 2, 0, 0, 0, 0, 0, 0, 0, 0, 0, 0, 0, 0, 0, 0, 0, 0, 0, 0, 0, 0, 0, 0, 0, 0, 0, 0, 0, 0, 0, 0, 0, 3, 0, 0, 0, 0, 0, 0, 0, 0, 0, 0, 0, 0, 0, 0, 0, 0, 0, 2, 2, 0, 0, 2, 2, 0, 0, 0, 0, 0, 0, 0, 0, 0, 2, 2, 0, 0, 2, 2, 2, 2, 0, 0, 0, 0, 0, 0, 0, 0, 2, 0, 1, 3, 0, 0, 0, 0, 0, 0, 0, 0, 0, 0, 2, 0, 4, 0, 0, 0, 0, 3, 0, 0, 0, 2, 2, 2, 0, 0, 0, 0, 0, 2, 0, 0, 2, 0, 0, 0, 0, 0, 0, 0, 0, 0, 0, 3, 2, 2, 0, 3, 2, 2, 2, 0, 3, 0, 0, 0, 0, 0, 0, 0, 0, 0, 0, 0, 0, 0, 0, 0, 0, 3, 0, 0, 0])
_uv = me_cube.uv_layers.new(name='UVMap')
_uv.uv.foreach_set('vector', [0.125, 0.625, 0.125, 0.625, 0.2298, 0.625, 0.2366, 0.625, 0.125, 0.625, 0.125, 0.625, 0.125, 0.75, 0.125, 0.75, 0.125, 0.5, 0.125, 0.625, 0.2366, 0.625, 0.2369, 0.4993, 0.625, 0.3511, 0.625, 0.3511, 0.625, 0.25, 0.625, 0.25, 0.0, 0.0, 0.0, 0.0, 0.0, 0.0, 0.0, 0.0, 0.3912, 0.264, 0.3893, 0.3511, 0.4855, 0.3511, 0.4824, 0.2612, 0.125, 0.75, 0.125, 0.75, 0.25, 0.75, 0.2447, 0.75, 0.375, 0.8511, 0.375, 0.8511, 0.375, 0.8511, 0.375, 0.8511, 0.125, 0.75, 0.125, 0.75, 0.125, 0.75, 0.125, 0.75, 0.125, 0.75, 0.125, 0.75, 0.2433, 0.75, 0.2407, 0.75, 0.5, 0.25, 0.5, 0.25, 0.375, 0.25, 0.375, 0.25, 0.0, 0.0, 0.0, 0.0, 0.0, 0.0, 0.0, 0.0, 0.5, 0.8511, 0.5, 0.8511, 0.5, 0.8511, 0.5, 0.8511, 0.5, 0.7498, 0.5, 0.75, 0.5, 0.8511, 0.5, 0.8511, 0.2632, 0.625, 0.27, 0.625, 0.375, 0.625, 0.375, 0.625, 0.375, 0.8511, 0.375, 0.8511, 0.375, 0.8511, 0.375, 0.8511, 0.125, 0.75, 0.125, 0.75, 0.2382, 0.75, 0.2366, 0.75, 0.375, 0.3511, 0.375, 0.3511, 0.3893, 0.3511, 0.3893, 0.3511, 0.625, 0.75, 0.7367, 0.7479, 0.7167, 0.7237, 0.672, 0.7221, 0.375, 0.8511, 0.375, 0.8511, 0.375, 0.8511, 0.375, 0.8511, 0.2643, 0.75, 0.263, 0.75, 0.375, 0.75, 0.375, 0.75, 0.375, 0.8511, 0.375, 0.8511, 0.375, 0.75, 0.375, 0.75, 0.375, 0.8511, 0.375, 0.8511, 0.375, 0.8511, 0.375, 0.8511, 0.375, 0.75, 0.375, 0.75, 0.2703, 0.75, 0.2634, 0.75, 0.375, 0.75, 0.375, 0.8511, 0.5, 0.8511, 0.5, 0.75, 0.375, 0.25, 0.0, 0.0, 0.375, 0.3511, 0.375, 0.25, 0.625, 0.3511, 0.625, 0.3511, 0.625, 0.3511, 0.625, 0.3511, 0.375, 0.75, 0.375, 0.75, 0.375, 0.8511, 0.375, 0.8511, 0.375, 0.0, 0.375, 0.1011, 0.5, 0.1011, 0.5, 0.0, 0.263, 0.75, 0.2658, 0.75, 0.375, 0.75, 0.375, 0.75, 0.5, 0.0, 0.5, 0.1011, 0.625, 0.1011, 0.625, 0.0, 0.375, 0.3511, 0.375, 0.3511, 0.375, 0.25, 0.375, 0.25, 0.375, 0.0, 0.375, 0.0, 0.375, 0.1011, 0.375, 0.1011, 0.375, 0.8511, 0.375, 0.8511, 0.375, 0.8511, 0.375, 0.8511, 0.375, 0.8511, 0.375, 0.8511, 0.375, 0.8511, 0.375, 0.8511, 0.375, 0.8511, 0.375, 0.8511, 0.375, 0.8511, 0.375, 0.8511, 0.375, 0.8511, 0.375, 0.8511, 0.375, 0.8511, 0.375, 0.8511, 0.375, 0.8511, 0.375, 0.8511, 0.375, 0.8511, 0.375, 0.8511, 0.375, 0.8511, 0.375, 0.8511, 0.375, 0.8511, 0.375, 0.8511, 0.375, 0.8511, 0.375, 0.8511, 0.375, 0.8511, 0.375, 0.8511, 0.375, 0.8511, 0.375, 0.8511, 0.375, 0.8511, 0.375, 0.8511, 0.5158, 0.8511, 0.5158, 0.8511, 0.625, 0.8511, 0.625, 0.8511, 0.375, 0.8511, 0.375, 0.8511, 0.375, 0.8511, 0.375, 0.8511, 0.375, 0.0, 0.375, 0.0, 0.375, 0.1011, 0.375, 0.1011, 0.2366, 0.75, 0.2297, 0.75, 0.125, 0.75, 0.125, 0.75, 0.125, 0.75, 0.125, 0.75, 0.125, 0.75, 0.125, 0.75, 0.3127, 0.5202, 0.3126, 0.5202, 0.3297, 0.5164, 0.3297, 0.5164, 0.375, 0.8511, 0.375, 0.8511, 0.375, 0.8511, 0.375, 0.8511, 0.625, 0.3511, 0.625, 0.3511, 0.625, 0.25, 0.625, 0.25, 0.125, 0.5, 0.125, 0.5, 0.125, 0.625, 0.125, 0.625, 0.125, 0.625, 0.125, 0.625, 0.125, 0.75, 0.125, 0.75, 0.125, 0.75, 0.125, 0.75, 0.125, 0.75, 0.125, 0.75, 0.125, 0.5, 0.125, 0.5, 0.125, 0.625, 0.125, 0.625, 0.625, 0.25, 0.625, 0.25, 0.5, 0.25, 0.5, 0.25, 0.125, 0.75, 0.125, 0.75, 0.125, 0.75, 0.125, 0.75, 0.625, 0.25, 0.625, 0.25, 0.625, 0.25, 0.625, 0.25, 0.1574, 0.6381, 0.1574, 0.7377, 0.1943, 0.7384, 0.1951, 0.6376, 0.2175, 0.625, 0.2823, 0.625, 0.273, 0.625, 0.2269, 0.625, 0.3047, 0.6376, 0.1951, 0.6376, 0.1943, 0.7384, 0.3055, 0.7384, 0.125, 0.625, 0.125, 0.625, 0.125, 0.625, 0.125, 0.625, 0.375, 0.75, 0.375, 0.75, 0.2728, 0.75, 0.2703, 0.75, 0.2634, 0.75, 0.2643, 0.75, 0.375, 0.75, 0.375, 0.75, 0.5, 0.0, 0.5, 0.0, 0.375, 0.0, 0.375, 0.0, 0.2865, 0.75, 0.2134, 0.75, 0.2277, 0.75, 0.2722, 0.75, 0.2297, 0.75, 0.2272, 0.75, 0.125, 0.75, 0.125, 0.75, 0.5, 0.0, 0.5, 0.0, 0.375, 0.0, 0.375, 0.0, 0.2736, 0.75, 0.2263, 0.75, 0.2272, 0.75, 0.2728, 0.75, 0.375, 0.8511, 0.375, 0.8511, 0.375, 0.8511, 0.375, 0.8511, 0.2269, 0.625, 0.2241, 0.625, 0.125, 0.625, 0.125, 0.625, 0.2753, 0.75, 0.2246, 0.75, 0.2254, 0.75, 0.2745, 0.75, 0.5, 0.0, 0.5, 0.0, 0.375, 0.0, 0.375, 0.0, 0.125, 0.75, 0.125, 0.75, 0.125, 0.625, 0.125, 0.625, 0.375, 0.625, 0.375, 0.625, 0.2748, 0.625, 0.2757, 0.625, 0.27, 0.625, 0.2728, 0.625, 0.375, 0.625, 0.375, 0.625, 0.2907, 0.625, 0.3025, 0.625, 0.375, 0.625, 0.375, 0.625, 0.375, 0.0, 0.375, 0.0, 0.5, 0.0, 0.5, 0.0, 0.375, 0.0, 0.375, 0.0, 0.5, 0.0, 0.5, 0.0, 0.125, 0.75, 0.125, 0.75, 0.2246, 0.75, 0.2277, 0.75, 0.375, 0.625, 0.375, 0.625, 0.2728, 0.625, 0.2737, 0.625, 0.125, 0.625, 0.125, 0.625, 0.227, 0.625, 0.2298, 0.625, 0.375, 0.0, 0.375, 0.0, 0.5, 0.0, 0.5, 0.0, 0.2722, 0.75, 0.2753, 0.75, 0.375, 0.75, 0.375, 0.75, 0.375, 0.625, 0.375, 0.625, 0.2757, 0.625, 0.273, 0.625, 0.2753, 0.75, 0.2745, 0.75, 0.375, 0.75, 0.375, 0.75, 0.125, 0.625, 0.125, 0.625, 0.125, 0.75, 0.125, 0.75, 0.125, 0.75, 0.125, 0.75, 0.125, 0.625, 0.125, 0.625, 0.125, 0.625, 0.125, 0.625, 0.125, 0.625, 0.125, 0.625, 0.125, 0.75, 0.125, 0.75, 0.125, 0.625, 0.125, 0.625, 0.125, 0.75, 0.125, 0.75, 0.125, 0.75, 0.125, 0.75, 0.125, 0.625, 0.125, 0.625, 0.125, 0.625, 0.125, 0.625, 0.125, 0.625, 0.125, 0.625, 0.125, 0.75, 0.125, 0.75, 0.125, 0.75, 0.125, 0.75, 0.125, 0.625, 0.125, 0.625, 0.125, 0.75, 0.125, 0.75, 0.125, 0.75, 0.125, 0.75, 0.125, 0.625, 0.125, 0.625, 0.125, 0.75, 0.125, 0.75, 0.125, 0.75, 0.125, 0.75, 0.125, 0.625, 0.125, 0.625, 0.125, 0.75, 0.125, 0.75, 0.125, 0.75, 0.125, 0.75, 0.125, 0.625, 0.125, 0.625, 0.125, 0.75, 0.125, 0.75, 0.0, 0.0, 0.0, 0.0, 0.375, 0.3511, 0.375, 0.3511, 0.375, 0.8511, 0.375, 0.8511, 0.375, 0.8511, 0.375, 0.8511, 0.5158, 0.75, 0.5158, 0.8511, 0.625, 0.8511, 0.625, 0.75, 0.7167, 0.7237, 0.7167, 0.7237, 0.672, 0.7221, 0.672, 0.7221, 0.375, 0.8511, 0.375, 0.8511, 0.375, 0.8511, 0.375, 0.8511, 0.375, 0.8511, 0.375, 0.8511, 0.375, 0.8511, 0.375, 0.8511, 0.4855, 0.3511, 0.4855, 0.3511, 0.5, 0.3511, 0.5, 0.3511, 0.1444, 0.1458, 0.1444, 0.1458, 0.1399, 0.1412, 0.1399, 0.1412, 0.625, 0.3511, 0.625, 0.3511, 0.625, 0.3511, 0.625, 0.3511, 0.375, 0.8511, 0.375, 0.8511, 0.375, 0.8511, 0.375, 0.8511, 0.375, 0.1011, 0.375, 0.1011, 0.375, 0.1011, 0.375, 0.1011, 0.375, 0.0, 0.375, 0.0, 0.375, 0.1011, 0.375, 0.1011, 0.125, 0.75, 0.125, 0.75, 0.2407, 0.75, 0.2382, 0.75, 0.125, 0.75, 0.125, 0.75, 0.125, 0.75, 0.125, 0.75, 0.273, 0.625, 0.2823, 0.625, 0.375, 0.625, 0.375, 0.625, 0.5, 0.8511, 0.5, 0.8511, 0.5158, 0.8511, 0.5158, 0.8511, 0.625, 0.3511, 0.625, 0.3511, 0.625, 0.25, 0.625, 0.25, 0.125, 0.75, 0.125, 0.75, 0.125, 0.75, 0.125, 0.75, 0.625, 0.25, 0.625, 0.25, 0.625, 0.25, 0.625, 0.25, 0.125, 0.75, 0.125, 0.75, 0.125, 0.75, 0.125, 0.75, 0.125, 0.75, 0.125, 0.75, 0.125, 0.75, 0.125, 0.75, 0.125, 0.75, 0.125, 0.75, 0.125, 0.75, 0.125, 0.75, 0.625, 0.25, 0.625, 0.25, 0.625, 0.25, 0.625, 0.25, 0.125, 0.75, 0.125, 0.75, 0.125, 0.75, 0.125, 0.75, 0.125, 0.75, 0.125, 0.75, 0.125, 0.75, 0.125, 0.75, 0.5, 0.25, 0.5, 0.25, 0.5, 0.3511, 0.5, 0.3511, 0.375, 0.8511, 0.375, 0.8511, 0.375, 0.8511, 0.375, 0.8511, 0.1399, 0.1412, 0.1399, 0.1412, 0.0, 0.0, 0.0, 0.0, 0.375, 0.25, 0.375, 0.25, 0.5, 0.25, 0.5, 0.25, 0.625, 0.3511, 0.625, 0.3511, 0.625, 0.3511, 0.625, 0.3511, 0.2631, 0.5, 0.2369, 0.4993, 0.2366, 0.625, 0.2632, 0.625, 0.263, 0.75, 0.2407, 0.75, 0.2433, 0.75, 0.2658, 0.75, 0.5158, 0.75, 0.5, 0.7498, 0.5, 0.8511, 0.5158, 0.8511, 0.2634, 0.75, 0.2366, 0.75, 0.2382, 0.75, 0.2643, 0.75, 0.3034, 0.75, 0.1964, 0.75, 0.2063, 0.75, 0.2936, 0.75, 0.2241, 0.625, 0.225, 0.625, 0.125, 0.625, 0.125, 0.625, 0.2736, 0.75, 0.2728, 0.75, 0.375, 0.75, 0.375, 0.75, 0.2269, 0.625, 0.273, 0.625, 0.2757, 0.625, 0.2241, 0.625, 0.27, 0.625, 0.2298, 0.625, 0.227, 0.625, 0.2728, 0.625, 0.2277, 0.75, 0.2134, 0.75, 0.125, 0.75, 0.125, 0.75, 0.2366, 0.75, 0.2634, 0.75, 0.2703, 0.75, 0.2297, 0.75, 0.125, 0.625, 0.125, 0.625, 0.1972, 0.625, 0.2091, 0.625, 0.2298, 0.625, 0.27, 0.625, 0.2632, 0.625, 0.2366, 0.625, 0.2728, 0.75, 0.2272, 0.75, 0.2297, 0.75, 0.2703, 0.75, 0.2246, 0.75, 0.2753, 0.75, 0.2722, 0.75, 0.2277, 0.75, 0.2643, 0.75, 0.2382, 0.75, 0.2407, 0.75, 0.263, 0.75, 0.625, 0.3511, 0.625, 0.3511, 0.625, 0.3511, 0.625, 0.3511, 0.125, 0.75, 0.1574, 0.7377, 0.1574, 0.6381, 0.125, 0.625, 0.375, 0.625, 0.3426, 0.6381, 0.3426, 0.7377, 0.375, 0.75, 0.1972, 0.625, 0.1951, 0.6376, 0.3047, 0.6376, 0.3025, 0.625, 0.3034, 0.75, 0.3055, 0.7384, 0.1943, 0.7384, 0.1964, 0.75, 0.3055, 0.7384, 0.3034, 0.75, 0.375, 0.75, 0.3426, 0.7377, 0.3025, 0.625, 0.3047, 0.6376, 0.3426, 0.6381, 0.375, 0.625, 0.125, 0.625, 0.1574, 0.6381, 0.1951, 0.6376, 0.1972, 0.625, 0.1964, 0.75, 0.1943, 0.7384, 0.1574, 0.7377, 0.125, 0.75, 0.3047, 0.6376, 0.3055, 0.7384, 0.3426, 0.7377, 0.3426, 0.6381, 0.125, 0.75, 0.125, 0.75, 0.125, 0.625, 0.125, 0.625, 0.375, 0.75, 0.375, 0.75, 0.2865, 0.75, 0.2722, 0.75, 0.125, 0.75, 0.125, 0.75, 0.125, 0.625, 0.125, 0.625, 0.5, 0.0, 0.5, 0.0, 0.375, 0.0, 0.375, 0.0, 0.375, 0.75, 0.375, 0.75, 0.3034, 0.75, 0.2936, 0.75, 0.2063, 0.75, 0.1964, 0.75, 0.125, 0.75, 0.125, 0.75, 0.1972, 0.625, 0.3025, 0.625, 0.2907, 0.625, 0.2091, 0.625, 0.375, 0.0, 0.375, 0.0, 0.5, 0.0, 0.5, 0.0, 0.125, 0.625, 0.125, 0.625, 0.125, 0.75, 0.125, 0.75, 0.125, 0.75, 0.125, 0.75, 0.2134, 0.75, 0.2063, 0.75, 0.2865, 0.75, 0.2936, 0.75, 0.2063, 0.75, 0.2134, 0.75, 0.2091, 0.625, 0.2175, 0.625, 0.125, 0.625, 0.125, 0.625, 0.2936, 0.75, 0.2865, 0.75, 0.375, 0.75, 0.375, 0.75, 0.2175, 0.625, 0.2091, 0.625, 0.2907, 0.625, 0.2823, 0.625, 0.375, 0.625, 0.375, 0.625, 0.2823, 0.625, 0.2907, 0.625, 0.125, 0.625, 0.125, 0.625, 0.2175, 0.625, 0.2269, 0.625, 0.2748, 0.625, 0.225, 0.625, 0.2241, 0.625, 0.2757, 0.625, 0.2728, 0.625, 0.227, 0.625, 0.2261, 0.625, 0.2737, 0.625, 0.2261, 0.625, 0.227, 0.625, 0.125, 0.625, 0.125, 0.625, 0.2263, 0.75, 0.2254, 0.75, 0.125, 0.75, 0.125, 0.75, 0.125, 0.625, 0.125, 0.625, 0.125, 0.75, 0.125, 0.75, 0.125, 0.625, 0.125, 0.625, 0.125, 0.75, 0.125, 0.75, 0.125, 0.75, 0.125, 0.75, 0.2272, 0.75, 0.2263, 0.75, 0.2737, 0.625, 0.2737, 0.625, 0.375, 0.625, 0.375, 0.625, 0.2261, 0.625, 0.2261, 0.625, 0.2737, 0.625, 0.2737, 0.625, 0.2263, 0.75, 0.2263, 0.75, 0.125, 0.75, 0.125, 0.75, 0.125, 0.625, 0.125, 0.625, 0.125, 0.75, 0.125, 0.75, 0.125, 0.75, 0.125, 0.75, 0.125, 0.625, 0.125, 0.625, 0.375, 0.0, 0.375, 0.0, 0.5, 0.0, 0.5, 0.0, 0.2748, 0.625, 0.2748, 0.625, 0.225, 0.625, 0.225, 0.625, 0.225, 0.625, 0.225, 0.625, 0.125, 0.625, 0.125, 0.625, 0.125, 0.75, 0.125, 0.75, 0.2254, 0.75, 0.2246, 0.75, 0.5, 0.0, 0.5, 0.0, 0.375, 0.0, 0.375, 0.0, 0.2737, 0.625, 0.2748, 0.625, 0.375, 0.625, 0.375, 0.625, 0.375, 0.75, 0.375, 0.75, 0.2745, 0.75, 0.2736, 0.75, 0.2748, 0.625, 0.2737, 0.625, 0.2261, 0.625, 0.225, 0.625, 0.2736, 0.75, 0.2745, 0.75, 0.2254, 0.75, 0.2263, 0.75, 0.125, 0.625, 0.125, 0.625, 0.225, 0.625, 0.2261, 0.625, 0.125, 0.75, 0.125, 0.75, 0.125, 0.625, 0.125, 0.625, 0.2736, 0.75, 0.2736, 0.75, 0.2263, 0.75, 0.2263, 0.75, 0.375, 0.625, 0.375, 0.625, 0.2748, 0.625, 0.2748, 0.625, 0.125, 0.75, 0.125, 0.75, 0.2254, 0.75, 0.2254, 0.75, 0.2254, 0.75, 0.2254, 0.75, 0.2745, 0.75, 0.2745, 0.75, 0.375, 0.75, 0.375, 0.75, 0.2736, 0.75, 0.2736, 0.75, 0.5, 0.0, 0.5, 0.0, 0.375, 0.0, 0.375, 0.0, 0.125, 0.625, 0.125, 0.625, 0.2261, 0.625, 0.2261, 0.625, 0.2745, 0.75, 0.2745, 0.75, 0.375, 0.75, 0.375, 0.75, 0.3126, 0.5202, 0.3099, 0.6087, 0.3232, 0.6082, 0.3297, 0.5164, 0.3232, 0.6082, 0.3232, 0.6082, 0.3099, 0.6087, 0.3099, 0.6087, 0.2632, 0.625, 0.375, 0.625, 0.3258, 0.6091, 0.3083, 0.6092, 0.3099, 0.6086, 0.3099, 0.6087, 0.3126, 0.5202, 0.3126, 0.5202, 0.3297, 0.5164, 0.3297, 0.5164, 0.3232, 0.6082, 0.3232, 0.6082, 0.3083, 0.6092, 0.3114, 0.5197, 0.2631, 0.5, 0.2632, 0.625, 0.2631, 0.5, 0.3114, 0.5197, 0.3326, 0.5154, 0.375, 0.5, 0.3258, 0.6091, 0.3232, 0.6082, 0.3099, 0.6087, 0.3083, 0.6092, 0.3297, 0.5164, 0.3326, 0.5154, 0.3114, 0.5197, 0.3127, 0.5202, 0.3126, 0.5202, 0.3114, 0.5197, 0.3083, 0.6092, 0.3099, 0.6086, 0.3232, 0.6082, 0.3258, 0.6091, 0.3326, 0.5154, 0.3297, 0.5164, 0.3258, 0.6091, 0.375, 0.625, 0.375, 0.5, 0.3326, 0.5154, 0.375, 0.3511, 0.375, 0.3511, 0.375, 0.3511, 0.375, 0.3511, 0.4824, 0.2612, 0.5, 0.25, 0.375, 0.25, 0.3912, 0.264, 0.375, 0.1011, 0.375, 0.1011, 0.375, 0.1011, 0.375, 0.1011, 0.5, 0.25, 0.4824, 0.2612, 0.4855, 0.3511, 0.5, 0.3511, 0.3912, 0.264, 0.375, 0.25, 0.375, 0.3511, 0.3893, 0.3511, 0.375, 0.1011, 0.375, 0.1011, 0.375, 0.1011, 0.375, 0.1011, 0.375, 0.8511, 0.375, 0.8511, 0.375, 0.8511, 0.375, 0.8511, 0.375, 0.8511, 0.375, 0.8511, 0.375, 0.8511, 0.375, 0.8511, 0.375, 0.8511, 0.375, 0.8511, 0.375, 0.8511, 0.375, 0.8511, 0.375, 0.8511, 0.375, 0.8511, 0.375, 0.8511, 0.375, 0.8511, 0.375, 0.8511, 0.375, 0.8511, 0.375, 0.8511, 0.375, 0.8511, 0.375, 0.8511, 0.375, 0.8511, 0.375, 0.8511, 0.375, 0.8511, 0.375, 0.8511, 0.375, 0.8511, 0.375, 0.8511, 0.375, 0.8511, 0.375, 0.8511, 0.375, 0.8511, 0.375, 0.8511, 0.375, 0.8511, 0.375, 0.8511, 0.375, 0.8511, 0.375, 0.8511, 0.375, 0.8511, 0.375, 0.8511, 0.375, 0.8511, 0.375, 0.8511, 0.375, 0.8511, 0.375, 0.8511, 0.375, 0.8511, 0.375, 0.8511, 0.375, 0.8511, 0.04193, 0.08837, 0.04193, 0.08837, 0.1444, 0.1458, 0.1444, 0.1458, 0.375, 0.8511, 0.375, 0.8511, 0.375, 0.8511, 0.375, 0.8511, 0.375, 0.8511, 0.375, 0.8511, 0.375, 0.8511, 0.375, 0.8511, 0.5, 0.1011, 0.5, 0.1011, 0.625, 0.1011, 0.625, 0.1011, 0.375, 0.8511, 0.375, 0.8511, 0.375, 0.8511, 0.375, 0.8511, 0.375, 0.8511, 0.375, 0.8511, 0.375, 0.8511, 0.375, 0.8511, 0.375, 0.8511, 0.375, 0.8511, 0.375, 0.8511, 0.375, 0.8511, 0.375, 0.1011, 0.375, 0.1011, 0.5, 0.1011, 0.5, 0.1011, 0.375, 0.8511, 0.375, 0.8511, 0.375, 0.8511, 0.375, 0.8511, 0.375, 0.8511, 0.375, 0.8511, 0.375, 0.8511, 0.375, 0.8511, 0.375, 0.8511, 0.375, 0.8511, 0.375, 0.8511, 0.375, 0.8511, 0.375, 0.8511, 0.375, 0.8511, 0.375, 0.8511, 0.375, 0.8511, 0.3893, 0.3511, 0.3893, 0.3511, 0.4855, 0.3511, 0.4855, 0.3511, 0.625, 0.1011, 0.625, 0.1011, 0.04965, 0.09436, 0.04965, 0.09436, 0.375, 0.8511, 0.375, 0.8511, 0.375, 0.8511, 0.375, 0.8511, 0.375, 0.8511, 0.375, 0.8511, 0.375, 0.8511, 0.375, 0.8511, 0.375, 0.8511, 0.375, 0.8511, 0.375, 0.8511, 0.375, 0.8511, 0.375, 0.8511, 0.375, 0.8511, 0.375, 0.8511, 0.375, 0.8511, 0.375, 0.8511, 0.375, 0.8511, 0.375, 0.8511, 0.375, 0.8511, 0.5, 0.3511, 0.5, 0.3511, 0.625, 0.3511, 0.625, 0.3511, 0.375, 0.8511, 0.375, 0.8511, 0.375, 0.8511, 0.375, 0.8511, 0.0, 0.0, 0.125, 0.5, 0.625, 0.75, 0.0, 0.0, 0.0, 0.0, 0.375, 0.25, 0.125, 0.5, 0.0, 0.0, 0.375, 0.8511, 0.375, 0.8511, 0.375, 0.8511, 0.375, 0.8511, 0.672, 0.7221, 0.0, 0.0, 0.1482, 0.1593, 0.672, 0.7221, 0.0, 0.0, 0.625, 0.75, 0.672, 0.7221, 0.1482, 0.1593, 0.04965, 0.09436, 0.04965, 0.09436, 0.04193, 0.08837, 0.04193, 0.08837, 0.2631, 0.5, 0.04965, 0.09436, 0.04193, 0.08837, 0.2369, 0.4993, 0.375, 0.8511, 0.375, 0.8511, 0.5, 0.8511, 0.5, 0.8511, 0.5, 0.3511, 0.5, 0.3511, 0.5, 0.3511, 0.5, 0.3511, 0.04965, 0.09436, 0.2631, 0.5, 0.375, 0.5, 0.625, 0.1011, 0.0, 0.0, 0.0, 0.0, 0.1482, 0.1593, 0.1482, 0.1593, 0.7167, 0.7237, 0.1444, 0.1458, 0.1399, 0.1412, 0.7167, 0.7237, 0.1444, 0.1458, 0.7167, 0.7237, 0.7367, 0.7479, 0.04193, 0.08837, 0.375, 0.8511, 0.375, 0.8511, 0.375, 0.8511, 0.375, 0.8511, 0.1482, 0.1593, 0.1482, 0.1593, 0.0, 0.0, 0.0, 0.0, 0.0, 0.0, 0.672, 0.7221, 0.7167, 0.7237, 0.1399, 0.1412, 0.375, 0.1011, 0.375, 0.1011, 0.375, 0.125, 0.375, 0.125, 0.5, 0.1011, 0.5, 0.125, 0.625, 0.125, 0.625, 0.1011, 0.5, 0.8511, 0.5, 0.8511, 0.5, 0.875, 0.5, 0.875, 0.375, 0.1011, 0.375, 0.125, 0.5, 0.125, 0.5, 0.1011, 0.375, 0.8511, 0.375, 0.8511, 0.375, 0.875, 0.375, 0.875, 0.5, 0.3511, 0.5, 0.375, 0.625, 0.375, 0.625, 0.3511, 0.375, 0.8511, 0.375, 0.875, 0.5, 0.875, 0.5, 0.8511, 0.625, 0.375, 0.625, 0.375, 0.625, 0.3511, 0.625, 0.3511, 0.375, 0.8511, 0.375, 0.8511, 0.375, 0.875, 0.375, 0.875, 0.375, 0.875, 0.375, 0.875, 0.375, 0.8511, 0.375, 0.8511, 0.375, 0.875, 0.375, 0.875, 0.375, 0.8511, 0.375, 0.8511, 0.625, 0.375, 0.625, 0.375, 0.625, 0.3511, 0.625, 0.3511, 0.375, 0.1011, 0.375, 0.1011, 0.375, 0.125, 0.375, 0.125, 0.0, 0.0, 0.0, 0.0, 0.375, 0.375, 0.375, 0.3511, 0.0, 0.0, 0.0, 0.0, 0.0, 0.0, 0.0, 0.0, 0.5158, 0.8511, 0.5158, 0.875, 0.625, 0.875, 0.625, 0.8511, 0.375, 0.875, 0.375, 0.875, 0.375, 0.8511, 0.375, 0.8511, 0.375, 0.8511, 0.375, 0.8511, 0.375, 0.875, 0.375, 0.875, 0.625, 0.3511, 0.625, 0.3511, 0.625, 0.375, 0.625, 0.375, 0.375, 0.875, 0.375, 0.875, 0.375, 0.8511, 0.375, 0.8511, 0.375, 0.8511, 0.375, 0.8511, 0.375, 0.875, 0.375, 0.875, 0.625, 0.375, 0.625, 0.375, 0.625, 0.3511, 0.625, 0.3511, 0.375, 0.1011, 0.375, 0.1011, 0.375, 0.125, 0.375, 0.125, 0.375, 0.375, 0.375, 0.375, 0.375, 0.3511, 0.375, 0.3511, 0.3893, 0.3511, 0.3877, 0.375, 0.4866, 0.375, 0.4855, 0.3511, 0.5158, 0.8511, 0.5, 0.8511, 0.5, 0.875, 0.5158, 0.875, 0.0, 0.0, 0.0, 0.0, 0.0, 0.0, 0.0, 0.0, 0.5, 0.3511, 0.4855, 0.3511, 0.4866, 0.375, 0.5, 0.375, 0.3893, 0.3511, 0.375, 0.3511, 0.375, 0.375, 0.3877, 0.375, 0.5, 0.3511, 0.5, 0.3511, 0.5, 0.375, 0.5, 0.375, 0.375, 0.875, 0.375, 0.875, 0.375, 0.8511, 0.375, 0.8511, 0.625, 0.375, 0.625, 0.375, 0.625, 0.3511, 0.625, 0.3511, 0.375, 0.8511, 0.375, 0.8511, 0.375, 0.875, 0.375, 0.875, 0.625, 0.375, 0.625, 0.375, 0.625, 0.3511, 0.625, 0.3511, 0.375, 0.8511, 0.375, 0.8511, 0.375, 0.875, 0.375, 0.875, 0.625, 0.3511, 0.625, 0.3511, 0.625, 0.375, 0.625, 0.375, 0.375, 0.875, 0.375, 0.875, 0.375, 0.8511, 0.375, 0.8511, 0.625, 0.3511, 0.625, 0.3511, 0.625, 0.375, 0.625, 0.375, 0.625, 0.375, 0.625, 0.375, 0.625, 0.3511, 0.625, 0.3511, 0.375, 0.8511, 0.375, 0.8511, 0.375, 0.875, 0.375, 0.875, 0.625, 0.375, 0.625, 0.375, 0.625, 0.3511, 0.625, 0.3511, 0.0, 0.0, 0.0, 0.0, 0.126, 0.1354, 0.0, 0.0, 0.0, 0.0, 0.0, 0.0, 0.0, 0.0, 0.126, 0.1354, 0.625, 0.1011, 0.625, 0.125, 0.0, 0.0, 0.04965, 0.09436, 0.04965, 0.09436, 0.0, 0.0, 0.0, 0.0, 0.04193, 0.08837, 0.04193, 0.08837, 0.0, 0.0, 0.0, 0.0, 0.1444, 0.1458, 0.0, 0.0, 0.0, 0.0, 0.1399, 0.1412, 0.0, 0.0, 0.1444, 0.1458, 0.0, 0.0, 0.0, 0.0, 0.1399, 0.1412, 0.5, 0.25, 0.5, 0.3511, 0.625, 0.3511, 0.625, 0.25, 0.5, 0.3511, 0.5, 0.3511, 0.5, 0.25, 0.5, 0.25, 0.625, 0.3511, 0.625, 0.3511, 0.5, 0.3511, 0.5, 0.3511, 0.5, 0.25, 0.5, 0.25, 0.625, 0.25, 0.625, 0.25, 0.625, 0.3511, 0.625, 0.3511, 0.625, 0.3511, 0.625, 0.3511, 0.625, 0.3511, 0.625, 0.3511, 0.625, 0.25, 0.625, 0.25, 0.625, 0.25, 0.625, 0.25, 0.625, 0.3511, 0.625, 0.3511, 0.625, 0.25, 0.625, 0.25, 0.625, 0.25, 0.625, 0.25, 0.625, 0.25, 0.625, 0.25, 0.625, 0.3511, 0.625, 0.3511, 0.625, 0.25, 0.625, 0.25, 0.625, 0.3511, 0.625, 0.3511, 0.625, 0.25, 0.625, 0.25, 0.625, 0.25, 0.625, 0.25, 0.625, 0.3511, 0.625, 0.3511, 0.625, 0.25, 0.625, 0.25, 0.125, 0.625, 0.2366, 0.625, 0.2298, 0.625, 0.125, 0.625, 0.125, 0.625, 0.125, 0.75, 0.125, 0.75, 0.125, 0.625, 0.125, 0.5, 0.2369, 0.4993, 0.2366, 0.625, 0.125, 0.625, 0.625, 0.3511, 0.625, 0.25, 0.625, 0.25, 0.625, 0.3511, 0.0, 0.0, 0.0, 0.0, 0.0, 0.0, 0.0, 0.0, 0.3912, 0.264, 0.4824, 0.2612, 0.4855, 0.3511, 0.3893, 0.3511, 0.125, 0.75, 0.2447, 0.75, 0.25, 0.75, 0.125, 0.75, 0.375, 0.8511, 0.375, 0.8511, 0.375, 0.8511, 0.375, 0.8511, 0.125, 0.75, 0.125, 0.75, 0.125, 0.75, 0.125, 0.75, 0.125, 0.75, 0.2407, 0.75, 0.2433, 0.75, 0.125, 0.75, 0.5, 0.25, 0.375, 0.25, 0.375, 0.25, 0.5, 0.25, 0.0, 0.0, 0.0, 0.0, 0.0, 0.0, 0.0, 0.0, 0.5, 0.8511, 0.5, 0.8511, 0.5, 0.8511, 0.5, 0.8511, 0.5, 0.7498, 0.5, 0.8511, 0.5, 0.8511, 0.5, 0.75, 0.2632, 0.625, 0.375, 0.625, 0.375, 0.625, 0.27, 0.625, 0.375, 0.8511, 0.375, 0.8511, 0.375, 0.8511, 0.375, 0.8511, 0.125, 0.75, 0.2366, 0.75, 0.2382, 0.75, 0.125, 0.75, 0.375, 0.3511, 0.3893, 0.3511, 0.3893, 0.3511, 0.375, 0.3511, 0.625, 0.75, 0.672, 0.7221, 0.7167, 0.7237, 0.7367, 0.7479, 0.375, 0.8511, 0.375, 0.8511, 0.375, 0.8511, 0.375, 0.8511, 0.2643, 0.75, 0.375, 0.75, 0.375, 0.75, 0.263, 0.75, 0.375, 0.8511, 0.375, 0.75, 0.375, 0.75, 0.375, 0.8511, 0.375, 0.8511, 0.375, 0.8511, 0.375, 0.8511, 0.375, 0.8511, 0.375, 0.75, 0.2634, 0.75, 0.2703, 0.75, 0.375, 0.75, 0.375, 0.75, 0.5, 0.75, 0.5, 0.8511, 0.375, 0.8511, 0.375, 0.25, 0.375, 0.25, 0.375, 0.3511, 0.0, 0.0, 0.625, 0.3511, 0.625, 0.3511, 0.625, 0.3511, 0.625, 0.3511, 0.375, 0.75, 0.375, 0.8511, 0.375, 0.8511, 0.375, 0.75, 0.375, 0.0, 0.5, 0.0, 0.5, 0.1011, 0.375, 0.1011, 0.263, 0.75, 0.375, 0.75, 0.375, 0.75, 0.2658, 0.75, 0.5, 0.0, 0.625, 0.0, 0.625, 0.1011, 0.5, 0.1011, 0.375, 0.3511, 0.375, 0.25, 0.375, 0.25, 0.375, 0.3511, 0.375, 0.0, 0.375, 0.1011, 0.375, 0.1011, 0.375, 0.0, 0.375, 0.8511, 0.375, 0.8511, 0.375, 0.8511, 0.375, 0.8511, 0.375, 0.8511, 0.375, 0.8511, 0.375, 0.8511, 0.375, 0.8511, 0.375, 0.8511, 0.375, 0.8511, 0.375, 0.8511, 0.375, 0.8511, 0.375, 0.8511, 0.375, 0.8511, 0.375, 0.8511, 0.375, 0.8511, 0.375, 0.8511, 0.375, 0.8511, 0.375, 0.8511, 0.375, 0.8511, 0.375, 0.8511, 0.375, 0.8511, 0.375, 0.8511, 0.375, 0.8511, 0.375, 0.8511, 0.375, 0.8511, 0.375, 0.8511, 0.375, 0.8511, 0.375, 0.8511, 0.375, 0.8511, 0.375, 0.8511, 0.375, 0.8511, 0.5158, 0.8511, 0.625, 0.8511, 0.625, 0.8511, 0.5158, 0.8511, 0.375, 0.8511, 0.375, 0.8511, 0.375, 0.8511, 0.375, 0.8511, 0.375, 0.0, 0.375, 0.1011, 0.375, 0.1011, 0.375, 0.0, 0.2366, 0.75, 0.125, 0.75, 0.125, 0.75, 0.2297, 0.75, 0.125, 0.75, 0.125, 0.75, 0.125, 0.75, 0.125, 0.75, 0.3127, 0.5202, 0.3297, 0.5164, 0.3297, 0.5164, 0.3126, 0.5202, 0.375, 0.8511, 0.375, 0.8511, 0.375, 0.8511, 0.375, 0.8511, 0.625, 0.3511, 0.625, 0.25, 0.625, 0.25, 0.625, 0.3511, 0.125, 0.5, 0.125, 0.625, 0.125, 0.625, 0.125, 0.5, 0.125, 0.625, 0.125, 0.75, 0.125, 0.75, 0.125, 0.625, 0.125, 0.75, 0.125, 0.75, 0.125, 0.75, 0.125, 0.75, 0.125, 0.5, 0.125, 0.625, 0.125, 0.625, 0.125, 0.5, 0.625, 0.25, 0.5, 0.25, 0.5, 0.25, 0.625, 0.25, 0.125, 0.75, 0.125, 0.75, 0.125, 0.75, 0.125, 0.75, 0.625, 0.25, 0.625, 0.25, 0.625, 0.25, 0.625, 0.25, 0.1574, 0.6381, 0.1951, 0.6376, 0.1943, 0.7384, 0.1574, 0.7377, 0.2175, 0.625, 0.2269, 0.625, 0.273, 0.625, 0.2823, 0.625, 0.3047, 0.6376, 0.3055, 0.7384, 0.1943, 0.7384, 0.1951, 0.6376, 0.125, 0.625, 0.125, 0.625, 0.125, 0.625, 0.125, 0.625, 0.375, 0.75, 0.2703, 0.75, 0.2728, 0.75, 0.375, 0.75, 0.2634, 0.75, 0.375, 0.75, 0.375, 0.75, 0.2643, 0.75, 0.5, 0.0, 0.375, 0.0, 0.375, 0.0, 0.5, 0.0, 0.2865, 0.75, 0.2722, 0.75, 0.2277, 0.75, 0.2134, 0.75, 0.2297, 0.75, 0.125, 0.75, 0.125, 0.75, 0.2272, 0.75, 0.5, 0.0, 0.375, 0.0, 0.375, 0.0, 0.5, 0.0, 0.2736, 0.75, 0.2728, 0.75, 0.2272, 0.75, 0.2263, 0.75, 0.375, 0.8511, 0.375, 0.8511, 0.375, 0.8511, 0.375, 0.8511, 0.2269, 0.625, 0.125, 0.625, 0.125, 0.625, 0.2241, 0.625, 0.2753, 0.75, 0.2745, 0.75, 0.2254, 0.75, 0.2246, 0.75, 0.5, 0.0, 0.375, 0.0, 0.375, 0.0, 0.5, 0.0, 0.125, 0.75, 0.125, 0.625, 0.125, 0.625, 0.125, 0.75, 0.375, 0.625, 0.2757, 0.625, 0.2748, 0.625, 0.375, 0.625, 0.27, 0.625, 0.375, 0.625, 0.375, 0.625, 0.2728, 0.625, 0.2907, 0.625, 0.375, 0.625, 0.375, 0.625, 0.3025, 0.625, 0.375, 0.0, 0.5, 0.0, 0.5, 0.0, 0.375, 0.0, 0.375, 0.0, 0.5, 0.0, 0.5, 0.0, 0.375, 0.0, 0.125, 0.75, 0.2277, 0.75, 0.2246, 0.75, 0.125, 0.75, 0.375, 0.625, 0.2737, 0.625, 0.2728, 0.625, 0.375, 0.625, 0.125, 0.625, 0.2298, 0.625, 0.227, 0.625, 0.125, 0.625, 0.375, 0.0, 0.5, 0.0, 0.5, 0.0, 0.375, 0.0, 0.2722, 0.75, 0.375, 0.75, 0.375, 0.75, 0.2753, 0.75, 0.375, 0.625, 0.273, 0.625, 0.2757, 0.625, 0.375, 0.625, 0.2753, 0.75, 0.375, 0.75, 0.375, 0.75, 0.2745, 0.75, 0.125, 0.625, 0.125, 0.75, 0.125, 0.75, 0.125, 0.625, 0.125, 0.75, 0.125, 0.625, 0.125, 0.625, 0.125, 0.75, 0.125, 0.625, 0.125, 0.625, 0.125, 0.625, 0.125, 0.625, 0.125, 0.75, 0.125, 0.625, 0.125, 0.625, 0.125, 0.75, 0.125, 0.75, 0.125, 0.75, 0.125, 0.75, 0.125, 0.75, 0.125, 0.625, 0.125, 0.625, 0.125, 0.625, 0.125, 0.625, 0.125, 0.625, 0.125, 0.75, 0.125, 0.75, 0.125, 0.625, 0.125, 0.75, 0.125, 0.625, 0.125, 0.625, 0.125, 0.75, 0.125, 0.75, 0.125, 0.75, 0.125, 0.75, 0.125, 0.75, 0.125, 0.625, 0.125, 0.75, 0.125, 0.75, 0.125, 0.625, 0.125, 0.75, 0.125, 0.625, 0.125, 0.625, 0.125, 0.75, 0.125, 0.75, 0.125, 0.75, 0.125, 0.75, 0.125, 0.75, 0.125, 0.625, 0.125, 0.75, 0.125, 0.75, 0.125, 0.625, 0.0, 0.0, 0.375, 0.3511, 0.375, 0.3511, 0.0, 0.0, 0.375, 0.8511, 0.375, 0.8511, 0.375, 0.8511, 0.375, 0.8511, 0.5158, 0.75, 0.625, 0.75, 0.625, 0.8511, 0.5158, 0.8511, 0.7167, 0.7237, 0.672, 0.7221, 0.672, 0.7221, 0.7167, 0.7237, 0.375, 0.8511, 0.375, 0.8511, 0.375, 0.8511, 0.375, 0.8511, 0.375, 0.8511, 0.375, 0.8511, 0.375, 0.8511, 0.375, 0.8511, 0.4855, 0.3511, 0.5, 0.3511, 0.5, 0.3511, 0.4855, 0.3511, 0.1444, 0.1458, 0.1399, 0.1412, 0.1399, 0.1412, 0.1444, 0.1458, 0.625, 0.3511, 0.625, 0.3511, 0.625, 0.3511, 0.625, 0.3511, 0.375, 0.8511, 0.375, 0.8511, 0.375, 0.8511, 0.375, 0.8511, 0.375, 0.1011, 0.375, 0.1011, 0.375, 0.1011, 0.375, 0.1011, 0.375, 0.0, 0.375, 0.1011, 0.375, 0.1011, 0.375, 0.0, 0.125, 0.75, 0.2382, 0.75, 0.2407, 0.75, 0.125, 0.75, 0.125, 0.75, 0.125, 0.75, 0.125, 0.75, 0.125, 0.75, 0.273, 0.625, 0.375, 0.625, 0.375, 0.625, 0.2823, 0.625, 0.5, 0.8511, 0.5158, 0.8511, 0.5158, 0.8511, 0.5, 0.8511, 0.625, 0.3511, 0.625, 0.25, 0.625, 0.25, 0.625, 0.3511, 0.125, 0.75, 0.125, 0.75, 0.125, 0.75, 0.125, 0.75, 0.625, 0.25, 0.625, 0.25, 0.625, 0.25, 0.625, 0.25, 0.125, 0.75, 0.125, 0.75, 0.125, 0.75, 0.125, 0.75, 0.125, 0.75, 0.125, 0.75, 0.125, 0.75, 0.125, 0.75, 0.125, 0.75, 0.125, 0.75, 0.125, 0.75, 0.125, 0.75, 0.625, 0.25, 0.625, 0.25, 0.625, 0.25, 0.625, 0.25, 0.125, 0.75, 0.125, 0.75, 0.125, 0.75, 0.125, 0.75, 0.125, 0.75, 0.125, 0.75, 0.125, 0.75, 0.125, 0.75, 0.5, 0.25, 0.5, 0.3511, 0.5, 0.3511, 0.5, 0.25, 0.375, 0.8511, 0.375, 0.8511, 0.375, 0.8511, 0.375, 0.8511, 0.1399, 0.1412, 0.0, 0.0, 0.0, 0.0, 0.1399, 0.1412, 0.375, 0.25, 0.5, 0.25, 0.5, 0.25, 0.375, 0.25, 0.625, 0.3511, 0.625, 0.3511, 0.625, 0.3511, 0.625, 0.3511, 0.2631, 0.5, 0.2632, 0.625, 0.2366, 0.625, 0.2369, 0.4993, 0.263, 0.75, 0.2658, 0.75, 0.2433, 0.75, 0.2407, 0.75, 0.5158, 0.75, 0.5158, 0.8511, 0.5, 0.8511, 0.5, 0.7498, 0.2634, 0.75, 0.2643, 0.75, 0.2382, 0.75, 0.2366, 0.75, 0.3034, 0.75, 0.2936, 0.75, 0.2063, 0.75, 0.1964, 0.75, 0.2241, 0.625, 0.125, 0.625, 0.125, 0.625, 0.225, 0.625, 0.2736, 0.75, 0.375, 0.75, 0.375, 0.75, 0.2728, 0.75, 0.2269, 0.625, 0.2241, 0.625, 0.2757, 0.625, 0.273, 0.625, 0.27, 0.625, 0.2728, 0.625, 0.227, 0.625, 0.2298, 0.625, 0.2277, 0.75, 0.125, 0.75, 0.125, 0.75, 0.2134, 0.75, 0.2366, 0.75, 0.2297, 0.75, 0.2703, 0.75, 0.2634, 0.75, 0.125, 0.625, 0.2091, 0.625, 0.1972, 0.625, 0.125, 0.625, 0.2298, 0.625, 0.2366, 0.625, 0.2632, 0.625, 0.27, 0.625, 0.2728, 0.75, 0.2703, 0.75, 0.2297, 0.75, 0.2272, 0.75, 0.2246, 0.75, 0.2277, 0.75, 0.2722, 0.75, 0.2753, 0.75, 0.2643, 0.75, 0.263, 0.75, 0.2407, 0.75, 0.2382, 0.75, 0.625, 0.3511, 0.625, 0.3511, 0.625, 0.3511, 0.625, 0.3511, 0.125, 0.75, 0.125, 0.625, 0.1574, 0.6381, 0.1574, 0.7377, 0.375, 0.625, 0.375, 0.75, 0.3426, 0.7377, 0.3426, 0.6381, 0.1972, 0.625, 0.3025, 0.625, 0.3047, 0.6376, 0.1951, 0.6376, 0.3034, 0.75, 0.1964, 0.75, 0.1943, 0.7384, 0.3055, 0.7384, 0.3055, 0.7384, 0.3426, 0.7377, 0.375, 0.75, 0.3034, 0.75, 0.3025, 0.625, 0.375, 0.625, 0.3426, 0.6381, 0.3047, 0.6376, 0.125, 0.625, 0.1972, 0.625, 0.1951, 0.6376, 0.1574, 0.6381, 0.1964, 0.75, 0.125, 0.75, 0.1574, 0.7377, 0.1943, 0.7384, 0.3047, 0.6376, 0.3426, 0.6381, 0.3426, 0.7377, 0.3055, 0.7384, 0.125, 0.75, 0.125, 0.625, 0.125, 0.625, 0.125, 0.75, 0.375, 0.75, 0.2722, 0.75, 0.2865, 0.75, 0.375, 0.75, 0.125, 0.75, 0.125, 0.625, 0.125, 0.625, 0.125, 0.75, 0.5, 0.0, 0.375, 0.0, 0.375, 0.0, 0.5, 0.0, 0.375, 0.75, 0.2936, 0.75, 0.3034, 0.75, 0.375, 0.75, 0.2063, 0.75, 0.125, 0.75, 0.125, 0.75, 0.1964, 0.75, 0.1972, 0.625, 0.2091, 0.625, 0.2907, 0.625, 0.3025, 0.625, 0.375, 0.0, 0.5, 0.0, 0.5, 0.0, 0.375, 0.0, 0.125, 0.625, 0.125, 0.75, 0.125, 0.75, 0.125, 0.625, 0.125, 0.75, 0.2063, 0.75, 0.2134, 0.75, 0.125, 0.75, 0.2865, 0.75, 0.2134, 0.75, 0.2063, 0.75, 0.2936, 0.75, 0.2091, 0.625, 0.125, 0.625, 0.125, 0.625, 0.2175, 0.625, 0.2936, 0.75, 0.375, 0.75, 0.375, 0.75, 0.2865, 0.75, 0.2175, 0.625, 0.2823, 0.625, 0.2907, 0.625, 0.2091, 0.625, 0.375, 0.625, 0.2907, 0.625, 0.2823, 0.625, 0.375, 0.625, 0.125, 0.625, 0.2269, 0.625, 0.2175, 0.625, 0.125, 0.625, 0.2748, 0.625, 0.2757, 0.625, 0.2241, 0.625, 0.225, 0.625, 0.2728, 0.625, 0.2737, 0.625, 0.2261, 0.625, 0.227, 0.625, 0.2261, 0.625, 0.125, 0.625, 0.125, 0.625, 0.227, 0.625, 0.2263, 0.75, 0.125, 0.75, 0.125, 0.75, 0.2254, 0.75, 0.125, 0.625, 0.125, 0.75, 0.125, 0.75, 0.125, 0.625, 0.125, 0.625, 0.125, 0.75, 0.125, 0.75, 0.125, 0.625, 0.125, 0.75, 0.2263, 0.75, 0.2272, 0.75, 0.125, 0.75, 0.2737, 0.625, 0.375, 0.625, 0.375, 0.625, 0.2737, 0.625, 0.2261, 0.625, 0.2737, 0.625, 0.2737, 0.625, 0.2261, 0.625, 0.2263, 0.75, 0.125, 0.75, 0.125, 0.75, 0.2263, 0.75, 0.125, 0.625, 0.125, 0.75, 0.125, 0.75, 0.125, 0.625, 0.125, 0.75, 0.125, 0.625, 0.125, 0.625, 0.125, 0.75, 0.375, 0.0, 0.5, 0.0, 0.5, 0.0, 0.375, 0.0, 0.2748, 0.625, 0.225, 0.625, 0.225, 0.625, 0.2748, 0.625, 0.225, 0.625, 0.125, 0.625, 0.125, 0.625, 0.225, 0.625, 0.125, 0.75, 0.2246, 0.75, 0.2254, 0.75, 0.125, 0.75, 0.5, 0.0, 0.375, 0.0, 0.375, 0.0, 0.5, 0.0, 0.2737, 0.625, 0.375, 0.625, 0.375, 0.625, 0.2748, 0.625, 0.375, 0.75, 0.2736, 0.75, 0.2745, 0.75, 0.375, 0.75, 0.2748, 0.625, 0.225, 0.625, 0.2261, 0.625, 0.2737, 0.625, 0.2736, 0.75, 0.2263, 0.75, 0.2254, 0.75, 0.2745, 0.75, 0.125, 0.625, 0.2261, 0.625, 0.225, 0.625, 0.125, 0.625, 0.125, 0.75, 0.125, 0.625, 0.125, 0.625, 0.125, 0.75, 0.2736, 0.75, 0.2263, 0.75, 0.2263, 0.75, 0.2736, 0.75, 0.375, 0.625, 0.2748, 0.625, 0.2748, 0.625, 0.375, 0.625, 0.125, 0.75, 0.2254, 0.75, 0.2254, 0.75, 0.125, 0.75, 0.2254, 0.75, 0.2745, 0.75, 0.2745, 0.75, 0.2254, 0.75, 0.375, 0.75, 0.2736, 0.75, 0.2736, 0.75, 0.375, 0.75, 0.5, 0.0, 0.375, 0.0, 0.375, 0.0, 0.5, 0.0, 0.125, 0.625, 0.2261, 0.625, 0.2261, 0.625, 0.125, 0.625, 0.2745, 0.75, 0.375, 0.75, 0.375, 0.75, 0.2745, 0.75, 0.3126, 0.5202, 0.3297, 0.5164, 0.3232, 0.6082, 0.3099, 0.6087, 0.3232, 0.6082, 0.3099, 0.6087, 0.3099, 0.6087, 0.3232, 0.6082, 0.2632, 0.625, 0.3083, 0.6092, 0.3258, 0.6091, 0.375, 0.625, 0.3099, 0.6086, 0.3126, 0.5202, 0.3126, 0.5202, 0.3099, 0.6087, 0.3297, 0.5164, 0.3232, 0.6082, 0.3232, 0.6082, 0.3297, 0.5164, 0.3083, 0.6092, 0.2632, 0.625, 0.2631, 0.5, 0.3114, 0.5197, 0.2631, 0.5, 0.375, 0.5, 0.3326, 0.5154, 0.3114, 0.5197, 0.3258, 0.6091, 0.3083, 0.6092, 0.3099, 0.6087, 0.3232, 0.6082, 0.3297, 0.5164, 0.3127, 0.5202, 0.3114, 0.5197, 0.3326, 0.5154, 0.3126, 0.5202, 0.3099, 0.6086, 0.3083, 0.6092, 0.3114, 0.5197, 0.3232, 0.6082, 0.3297, 0.5164, 0.3326, 0.5154, 0.3258, 0.6091, 0.3258, 0.6091, 0.3326, 0.5154, 0.375, 0.5, 0.375, 0.625, 0.375, 0.3511, 0.375, 0.3511, 0.375, 0.3511, 0.375, 0.3511, 0.4824, 0.2612, 0.3912, 0.264, 0.375, 0.25, 0.5, 0.25, 0.375, 0.1011, 0.375, 0.1011, 0.375, 0.1011, 0.375, 0.1011, 0.5, 0.25, 0.5, 0.3511, 0.4855, 0.3511, 0.4824, 0.2612, 0.3912, 0.264, 0.3893, 0.3511, 0.375, 0.3511, 0.375, 0.25, 0.375, 0.1011, 0.375, 0.1011, 0.375, 0.1011, 0.375, 0.1011, 0.375, 0.8511, 0.375, 0.8511, 0.375, 0.8511, 0.375, 0.8511, 0.375, 0.8511, 0.375, 0.8511, 0.375, 0.8511, 0.375, 0.8511, 0.375, 0.8511, 0.375, 0.8511, 0.375, 0.8511, 0.375, 0.8511, 0.375, 0.8511, 0.375, 0.8511, 0.375, 0.8511, 0.375, 0.8511, 0.375, 0.8511, 0.375, 0.8511, 0.375, 0.8511, 0.375, 0.8511, 0.375, 0.8511, 0.375, 0.8511, 0.375, 0.8511, 0.375, 0.8511, 0.375, 0.8511, 0.375, 0.8511, 0.375, 0.8511, 0.375, 0.8511, 0.375, 0.8511, 0.375, 0.8511, 0.375, 0.8511, 0.375, 0.8511, 0.375, 0.8511, 0.375, 0.8511, 0.375, 0.8511, 0.375, 0.8511, 0.375, 0.8511, 0.375, 0.8511, 0.375, 0.8511, 0.375, 0.8511, 0.375, 0.8511, 0.375, 0.8511, 0.375, 0.8511, 0.375, 0.8511, 0.04193, 0.08837, 0.1444, 0.1458, 0.1444, 0.1458, 0.04193, 0.08837, 0.375, 0.8511, 0.375, 0.8511, 0.375, 0.8511, 0.375, 0.8511, 0.375, 0.8511, 0.375, 0.8511, 0.375, 0.8511, 0.375, 0.8511, 0.5, 0.1011, 0.625, 0.1011, 0.625, 0.1011, 0.5, 0.1011, 0.375, 0.8511, 0.375, 0.8511, 0.375, 0.8511, 0.375, 0.8511, 0.375, 0.8511, 0.375, 0.8511, 0.375, 0.8511, 0.375, 0.8511, 0.375, 0.8511, 0.375, 0.8511, 0.375, 0.8511, 0.375, 0.8511, 0.375, 0.1011, 0.5, 0.1011, 0.5, 0.1011, 0.375, 0.1011, 0.375, 0.8511, 0.375, 0.8511, 0.375, 0.8511, 0.375, 0.8511, 0.375, 0.8511, 0.375, 0.8511, 0.375, 0.8511, 0.375, 0.8511, 0.375, 0.8511, 0.375, 0.8511, 0.375, 0.8511, 0.375, 0.8511, 0.375, 0.8511, 0.375, 0.8511, 0.375, 0.8511, 0.375, 0.8511, 0.3893, 0.3511, 0.4855, 0.3511, 0.4855, 0.3511, 0.3893, 0.3511, 0.625, 0.1011, 0.04965, 0.09436, 0.04965, 0.09436, 0.625, 0.1011, 0.375, 0.8511, 0.375, 0.8511, 0.375, 0.8511, 0.375, 0.8511, 0.375, 0.8511, 0.375, 0.8511, 0.375, 0.8511, 0.375, 0.8511, 0.375, 0.8511, 0.375, 0.8511, 0.375, 0.8511, 0.375, 0.8511, 0.375, 0.8511, 0.375, 0.8511, 0.375, 0.8511, 0.375, 0.8511, 0.375, 0.8511, 0.375, 0.8511, 0.375, 0.8511, 0.375, 0.8511, 0.5, 0.3511, 0.625, 0.3511, 0.625, 0.3511, 0.5, 0.3511, 0.375, 0.8511, 0.375, 0.8511, 0.375, 0.8511, 0.375, 0.8511, 0.0, 0.0, 0.0, 0.0, 0.625, 0.75, 0.125, 0.5, 0.0, 0.0, 0.0, 0.0, 0.125, 0.5, 0.375, 0.25, 0.375, 0.8511, 0.375, 0.8511, 0.375, 0.8511, 0.375, 0.8511, 0.672, 0.7221, 0.672, 0.7221, 0.1482, 0.1593, 0.0, 0.0, 0.0, 0.0, 0.1482, 0.1593, 0.672, 0.7221, 0.625, 0.75, 0.04965, 0.09436, 0.04193, 0.08837, 0.04193, 0.08837, 0.04965, 0.09436, 0.2631, 0.5, 0.2369, 0.4993, 0.04193, 0.08837, 0.04965, 0.09436, 0.375, 0.8511, 0.5, 0.8511, 0.5, 0.8511, 0.375, 0.8511, 0.5, 0.3511, 0.5, 0.3511, 0.5, 0.3511, 0.5, 0.3511, 0.04965, 0.09436, 0.625, 0.1011, 0.375, 0.5, 0.2631, 0.5, 0.0, 0.0, 0.1482, 0.1593, 0.1482, 0.1593, 0.0, 0.0, 0.7167, 0.7237, 0.7167, 0.7237, 0.1399, 0.1412, 0.1444, 0.1458, 0.1444, 0.1458, 0.04193, 0.08837, 0.7367, 0.7479, 0.7167, 0.7237, 0.375, 0.8511, 0.375, 0.8511, 0.375, 0.8511, 0.375, 0.8511, 0.1482, 0.1593, 0.0, 0.0, 0.0, 0.0, 0.1482, 0.1593, 0.0, 0.0, 0.1399, 0.1412, 0.7167, 0.7237, 0.672, 0.7221, 0.375, 0.1011, 0.375, 0.125, 0.375, 0.125, 0.375, 0.1011, 0.5, 0.1011, 0.625, 0.1011, 0.625, 0.125, 0.5, 0.125, 0.5, 0.8511, 0.5, 0.875, 0.5, 0.875, 0.5, 0.8511, 0.375, 0.1011, 0.5, 0.1011, 0.5, 0.125, 0.375, 0.125, 0.375, 0.8511, 0.375, 0.875, 0.375, 0.875, 0.375, 0.8511, 0.5, 0.3511, 0.625, 0.3511, 0.625, 0.375, 0.5, 0.375, 0.375, 0.8511, 0.5, 0.8511, 0.5, 0.875, 0.375, 0.875, 0.625, 0.375, 0.625, 0.3511, 0.625, 0.3511, 0.625, 0.375, 0.375, 0.8511, 0.375, 0.875, 0.375, 0.875, 0.375, 0.8511, 0.375, 0.875, 0.375, 0.8511, 0.375, 0.8511, 0.375, 0.875, 0.375, 0.875, 0.375, 0.8511, 0.375, 0.8511, 0.375, 0.875, 0.625, 0.375, 0.625, 0.3511, 0.625, 0.3511, 0.625, 0.375, 0.375, 0.1011, 0.375, 0.125, 0.375, 0.125, 0.375, 0.1011, 0.0, 0.0, 0.375, 0.3511, 0.375, 0.375, 0.0, 0.0, 0.0, 0.0, 0.0, 0.0, 0.0, 0.0, 0.0, 0.0, 0.5158, 0.8511, 0.625, 0.8511, 0.625, 0.875, 0.5158, 0.875, 0.375, 0.875, 0.375, 0.8511, 0.375, 0.8511, 0.375, 0.875, 0.375, 0.8511, 0.375, 0.875, 0.375, 0.875, 0.375, 0.8511, 0.625, 0.3511, 0.625, 0.375, 0.625, 0.375, 0.625, 0.3511, 0.375, 0.875, 0.375, 0.8511, 0.375, 0.8511, 0.375, 0.875, 0.375, 0.8511, 0.375, 0.875, 0.375, 0.875, 0.375, 0.8511, 0.625, 0.375, 0.625, 0.3511, 0.625, 0.3511, 0.625, 0.375, 0.375, 0.1011, 0.375, 0.125, 0.375, 0.125, 0.375, 0.1011, 0.375, 0.375, 0.375, 0.3511, 0.375, 0.3511, 0.375, 0.375, 0.3893, 0.3511, 0.4855, 0.3511, 0.4866, 0.375, 0.3877, 0.375, 0.5158, 0.8511, 0.5158, 0.875, 0.5, 0.875, 0.5, 0.8511, 0.0, 0.0, 0.0, 0.0, 0.0, 0.0, 0.0, 0.0, 0.5, 0.3511, 0.5, 0.375, 0.4866, 0.375, 0.4855, 0.3511, 0.3893, 0.3511, 0.3877, 0.375, 0.375, 0.375, 0.375, 0.3511, 0.5, 0.3511, 0.5, 0.375, 0.5, 0.375, 0.5, 0.3511, 0.375, 0.875, 0.375, 0.8511, 0.375, 0.8511, 0.375, 0.875, 0.625, 0.375, 0.625, 0.3511, 0.625, 0.3511, 0.625, 0.375, 0.375, 0.8511, 0.375, 0.875, 0.375, 0.875, 0.375, 0.8511, 0.625, 0.375, 0.625, 0.3511, 0.625, 0.3511, 0.625, 0.375, 0.375, 0.8511, 0.375, 0.875, 0.375, 0.875, 0.375, 0.8511, 0.625, 0.3511, 0.625, 0.375, 0.625, 0.375, 0.625, 0.3511, 0.375, 0.875, 0.375, 0.8511, 0.375, 0.8511, 0.375, 0.875, 0.625, 0.3511, 0.625, 0.375, 0.625, 0.375, 0.625, 0.3511, 0.625, 0.375, 0.625, 0.3511, 0.625, 0.3511, 0.625, 0.375, 0.375, 0.8511, 0.375, 0.875, 0.375, 0.875, 0.375, 0.8511, 0.625, 0.375, 0.625, 0.3511, 0.625, 0.3511, 0.625, 0.375, 0.0, 0.0, 0.0, 0.0, 0.126, 0.1354, 0.0, 0.0, 0.0, 0.0, 0.126, 0.1354, 0.0, 0.0, 0.0, 0.0, 0.625, 0.1011, 0.04965, 0.09436, 0.0, 0.0, 0.625, 0.125, 0.04965, 0.09436, 0.04193, 0.08837, 0.0, 0.0, 0.0, 0.0, 0.04193, 0.08837, 0.1444, 0.1458, 0.0, 0.0, 0.0, 0.0, 0.0, 0.0, 0.0, 0.0, 0.1399, 0.1412, 0.0, 0.0, 0.1444, 0.1458, 0.1399, 0.1412, 0.0, 0.0, 0.0, 0.0, 0.5, 0.25, 0.625, 0.25, 0.625, 0.3511, 0.5, 0.3511, 0.5, 0.3511, 0.5, 0.25, 0.5, 0.25, 0.5, 0.3511, 0.625, 0.3511, 0.5, 0.3511, 0.5, 0.3511, 0.625, 0.3511, 0.5, 0.25, 0.625, 0.25, 0.625, 0.25, 0.5, 0.25, 0.625, 0.3511, 0.625, 0.3511, 0.625, 0.3511, 0.625, 0.3511, 0.625, 0.3511, 0.625, 0.25, 0.625, 0.25, 0.625, 0.3511, 0.625, 0.25, 0.625, 0.3511, 0.625, 0.3511, 0.625, 0.25, 0.625, 0.25, 0.625, 0.25, 0.625, 0.25, 0.625, 0.25, 0.625, 0.25, 0.625, 0.3511, 0.625, 0.3511, 0.625, 0.25, 0.625, 0.25, 0.625, 0.3511, 0.625, 0.3511, 0.625, 0.25, 0.625, 0.25, 0.625, 0.25, 0.625, 0.25, 0.625, 0.25, 0.625, 0.3511, 0.625, 0.25, 0.625, 0.25, 0.625, 0.3511])
me_cube.materials.append(mat_material_001)
me_cube.materials.append(mat_material)
me_cube.materials.append(mat_material_002)
me_cube.materials.append(mat_material_004)
me_cube.materials.append(mat_material_005)
me_cube.use_mirror_vertex_groups = False
me_cube.update()

# ---- objects
ob_cube = bpy.data.objects.new('Cube', me_cube)

# ---- transforms, parenting, visibility, modifiers, constraints
ob_cube.location = (0.0, 0.0, 0.0)
ob_cube.scale = (0.5031, 0.5031, 0.5031)
ob_cube.lock_rotations_4d = False
ob_cube.empty_display_type = 'ARROWS'
ob_cube.lineart.crease_threshold = 0.0
_m = ob_cube.modifiers.new('Auto Smooth', 'NODES')
_m.node_group = ng_auto_smooth
_gi = [s.identifier for s in ng_auto_smooth.interface.items_tree if s.item_type == 'SOCKET' and s.in_out == 'INPUT']
_m[_gi[1]] = 0.5236  # Angle

# ---- collection membership
col_collection.objects.link(ob_cube)

# ---- scene / render settings (as saved in the file)
scene.frame_start = 1; scene.frame_end = 250; scene.frame_set(0)
scene.render.engine = 'CYCLES'
scene.cycles.sampling_pattern = 'TABULATED_SOBOL'
scene.cycles.use_light_tree = False
scene.view_settings.view_transform = 'Filmic'
bpy.context.view_layer.update()

# ---- added for rendering (the .blend has no active camera): camera
cam_auto = bpy.data.cameras.new('AutoCamera')
cam_auto.lens = 50.0
cam_auto.sensor_width = 36.0
cam_auto.clip_end = 1000.0
ob_auto_camera = bpy.data.objects.new('AutoCamera', cam_auto)
scene.collection.objects.link(ob_auto_camera)
ob_auto_camera.location = (4.78558, -4.84541, 3.55412)
ob_auto_camera.rotation_euler = (1.09748, -7.21219e-08, 0.694738)
scene.camera = ob_auto_camera
bpy.context.view_layer.update()
